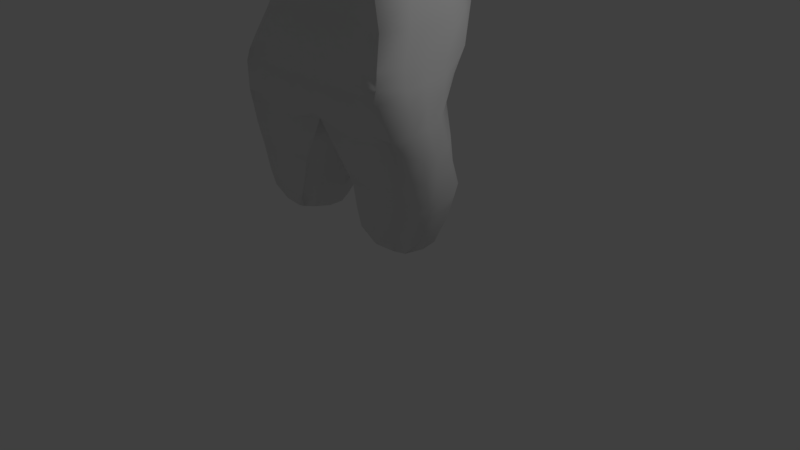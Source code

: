 # Source: tiger1.blend  (saved by Blender 2.79.0; exported with 4.5.12 LTS)
import bpy
from mathutils import Matrix  # noqa: F401  (used for matrix-valued properties, if any)

bpy.ops.wm.read_factory_settings(use_empty=True)
scene = bpy.context.scene
scene.name = 'Scene'

# ---- collections
col_collection_1 = bpy.data.collections.new('Collection 1'); scene.collection.children.link(col_collection_1)

# ---- world
world_world = bpy.data.worlds.new('World'); scene.world = world_world
world_world.color = (0.05088, 0.05088, 0.05088)
world_world.use_sun_shadow = False
world_world.sun_shadow_jitter_overblur = 0.0
world_world.cycles.sampling_method = 'MANUAL'

# ---- cameras
cam_camera = bpy.data.cameras.new('Camera')
cam_camera.clip_end = 100.0
cam_camera.lens = 35.0
cam_camera.sensor_width = 32.0
cam_camera.sensor_height = 18.0
cam_camera.ortho_scale = 7.314
cam_camera.dof.focus_distance = 0.0

# ---- lights
light_lamp = bpy.data.lights.new('Lamp', 'POINT')
light_lamp.transmission_factor = 0.0
light_lamp.cutoff_distance = 30.0
light_lamp.energy = 100.0
light_lamp.shadow_buffer_clip_start = 1.001
light_lamp.shadow_soft_size = 0.1
light_lamp.shadow_maximum_resolution = 0.006
light_lamp.use_absolute_resolution = True

# ---- meshes
me_sphere = bpy.data.meshes.new('Sphere')
me_sphere.from_pydata([(0.0, 0.1951, 0.9808), (0.0, 0.3827, 0.9239), (0.0, 0.5556, 0.8315), (0.0, 0.7071, 0.7071), (0.0, 0.8315, 0.5556), (0.0, 0.9239, 0.3827), (0.0, 0.9808, 0.1951), (0.0, 1.0, 7.55e-08), (0.0, 0.9808, -0.1951), (0.0, 0.5556, -0.8315), (0.03806, 0.1913, 0.9808), (0.07466, 0.3753, 0.9239), (0.1084, 0.5449, 0.8315), (0.1379, 0.6935, 0.7071), (0.1622, 0.8155, 0.5556), (0.1802, 0.9061, 0.3827), (0.1913, 0.9619, 0.1951), (0.1951, 0.9808, 7.55e-08), (0.1913, 0.9619, -0.1951), (0.1802, 0.9061, -0.3827), (0.1622, 0.8155, -0.5556), (0.1379, 0.6935, -0.7071), (0.1084, 0.5449, -0.8315), (0.07466, 0.3753, -0.9239), (0.03806, 0.1913, -0.9808), (0.07466, 0.1802, 0.9808), (0.1464, 0.3536, 0.9239), (0.2126, 0.5133, 0.8315), (0.2706, 0.6533, 0.7071), (0.3182, 0.7682, 0.5556), (0.3536, 0.8536, 0.3827), (0.3753, 0.9061, 0.1951), (0.3827, 0.9239, 7.55e-08), (0.3753, 0.9061, -0.1951), (0.3536, 0.8536, -0.3827), (0.3182, 0.7682, -0.5556), (0.2706, 0.6533, -0.7071), (0.2126, 0.5133, -0.8315), (0.1464, 0.3536, -0.9239), (0.07466, 0.1802, -0.9808), (0.1084, 0.1622, 0.9808), (0.2126, 0.3182, 0.9239), (0.3087, 0.4619, 0.8315), (0.3928, 0.5879, 0.7071), (0.4619, 0.6913, 0.5556), (0.5133, 0.7682, 0.3827), (0.5449, 0.8155, 0.1951), (0.5556, 0.8315, 7.55e-08), (0.5449, 0.8155, -0.1951), (0.5133, 0.7682, -0.3827), (0.4619, 0.6913, -0.5556), (0.3928, 0.5879, -0.7071), (0.3087, 0.4619, -0.8315), (0.2126, 0.3182, -0.9239), (0.1084, 0.1622, -0.9808), (0.1379, 0.1379, 0.9808), (0.2706, 0.2706, 0.9239), (0.3928, 0.3928, 0.8315), (0.5, 0.5, 0.7071), (0.5879, 0.5879, 0.5556), (0.6533, 0.6533, 0.3827), (0.6935, 0.6935, 0.1951), (0.7071, 0.7071, 7.55e-08), (0.6935, 0.6935, -0.1951), (0.6533, 0.6533, -0.3827), (0.5879, 0.5879, -0.5556), (0.5, 0.5, -0.7071), (0.3928, 0.3928, -0.8315), (0.2706, 0.2706, -0.9239), (0.1379, 0.1379, -0.9808), (0.1622, 0.1084, 0.9808), (0.3182, 0.2126, 0.9239), (0.4619, 0.3087, 0.8315), (0.5879, 0.3928, 0.7071), (0.6913, 0.4619, 0.5556), (0.7682, 0.5133, 0.3827), (0.8155, 0.5449, 0.1951), (0.8315, 0.5556, 7.55e-08), (0.8155, 0.5449, -0.1951), (0.7682, 0.5133, -0.3827), (0.6913, 0.4619, -0.5556), (0.5879, 0.3928, -0.7071), (0.4619, 0.3087, -0.8315), (0.3182, 0.2126, -0.9239), (0.1622, 0.1084, -0.9808), (0.1802, 0.07466, 0.9808), (0.3536, 0.1464, 0.9239), (0.5133, 0.2126, 0.8315), (0.6533, 0.2706, 0.7071), (0.7682, 0.3182, 0.5556), (0.8536, 0.3536, 0.3827), (0.9061, 0.3753, 0.1951), (0.9239, 0.3827, 7.55e-08), (0.9061, 0.3753, -0.1951), (0.8536, 0.3536, -0.3827), (0.7682, 0.3182, -0.5556), (0.6533, 0.2706, -0.7071), (0.5133, 0.2126, -0.8315), (0.3536, 0.1464, -0.9239), (0.1802, 0.07466, -0.9808), (0.1913, 0.03806, 0.9808), (0.3753, 0.07466, 0.9239), (0.5449, 0.1084, 0.8315), (0.6935, 0.1379, 0.7071), (0.8155, 0.1622, 0.5556), (0.9061, 0.1802, 0.3827), (0.9619, 0.1913, 0.1951), (0.9808, 0.1951, 7.55e-08), (0.9619, 0.1913, -0.1951), (0.9061, 0.1802, -0.3827), (0.8155, 0.1622, -0.5556), (0.6935, 0.1379, -0.7071), (0.5449, 0.1084, -0.8315), (0.3753, 0.07466, -0.9239), (0.1913, 0.03806, -0.9808), (0.1951, -3.266e-07, 0.9808), (0.3827, -3.192e-07, 0.9239), (0.5556, -3.117e-07, 0.8315), (0.7071, -3.192e-07, 0.7071), (0.8315, -3.341e-07, 0.5556), (0.9239, -2.745e-07, 0.3827), (0.9808, -3.937e-07, 0.1951), (1.0, -3.788e-07, 7.55e-08), (0.9808, -3.937e-07, -0.1951), (0.9239, -2.298e-07, -0.3827), (0.8315, -3.341e-07, -0.5556), (0.7071, -3.192e-07, -0.7071), (0.5556, -3.415e-07, -0.8315), (0.3827, -3.043e-07, -0.9239), (0.1951, -3.08e-07, -0.9808), (0.1913, -0.03806, 0.9808), (0.3753, -0.07466, 0.9239), (0.5449, -0.1084, 0.8315), (0.6935, -0.138, 0.7071), (0.8155, -0.1622, 0.5556), (0.9061, -0.1802, 0.3827), (0.9619, -0.1913, 0.1951), (0.9808, -0.1951, 7.55e-08), (0.9619, -0.1913, -0.1951), (0.9061, -0.1802, -0.3827), (0.8155, -0.1622, -0.5556), (0.6935, -0.138, -0.7071), (0.5449, -0.1084, -0.8315), (0.3753, -0.07466, -0.9239), (0.1913, -0.03806, -0.9808), (0.1802, -0.07466, 0.9808), (0.3536, -0.1464, 0.9239), (0.5133, -0.2126, 0.8315), (0.6533, -0.2706, 0.7071), (0.7682, -0.3182, 0.5556), (0.8536, -0.3536, 0.3827), (0.9061, -0.3753, 0.1951), (0.9239, -0.3827, 7.55e-08), (0.9061, -0.3753, -0.1951), (0.8536, -0.3536, -0.3827), (0.7682, -0.3182, -0.5556), (0.6533, -0.2706, -0.7071), (0.5133, -0.2126, -0.8315), (0.3536, -0.1464, -0.9239), (0.1802, -0.07466, -0.9808), (0.1622, -0.1084, 0.9808), (0.3182, -0.2126, 0.9239), (0.4619, -0.3087, 0.8315), (0.5879, -0.3928, 0.7071), (0.6913, -0.4619, 0.5556), (0.7682, -0.5133, 0.3827), (0.8155, -0.5449, 0.1951), (0.8315, -0.5556, 7.55e-08), (0.8155, -0.5449, -0.1951), (0.7682, -0.5133, -0.3827), (0.6913, -0.4619, -0.5556), (0.5879, -0.3928, -0.7071), (0.4619, -0.3087, -0.8315), (0.3182, -0.2126, -0.9239), (0.1622, -0.1084, -0.9808), (0.1379, -0.138, 0.9808), (0.2706, -0.2706, 0.9239), (0.3928, -0.3928, 0.8315), (0.5, -0.5, 0.7071), (0.5879, -0.5879, 0.5556), (0.6533, -0.6533, 0.3827), (0.6935, -0.6935, 0.1951), (0.7071, -0.7071, 7.55e-08), (0.6935, -0.6935, -0.1951), (0.6533, -0.6533, -0.3827), (0.5879, -0.5879, -0.5556), (0.5, -0.5, -0.7071), (0.3928, -0.3928, -0.8315), (0.2706, -0.2706, -0.9239), (0.1379, -0.138, -0.9808), (0.1084, -0.1622, 0.9808), (0.2126, -0.3182, 0.9239), (0.3087, -0.4619, 0.8315), (0.3928, -0.5879, 0.7071), (0.4619, -0.6913, 0.5556), (0.5133, -0.7682, 0.3827), (0.5449, -0.8155, 0.1951), (0.5556, -0.8315, 7.55e-08), (0.5449, -0.8155, -0.1951), (0.5133, -0.7682, -0.3827), (0.4619, -0.6913, -0.5556), (0.3928, -0.5879, -0.7071), (0.3087, -0.4619, -0.8315), (0.2126, -0.3182, -0.9239), (0.1084, -0.1622, -0.9808), (0.0, -3.258e-07, -1.0), (0.07466, -0.1802, 0.9808), (0.1464, -0.3536, 0.9239), (0.2126, -0.5133, 0.8315), (0.2706, -0.6533, 0.7071), (0.3182, -0.7682, 0.5556), (0.3536, -0.8536, 0.3827), (0.3753, -0.9061, 0.1951), (0.3827, -0.9239, 7.55e-08), (0.3753, -0.9061, -0.1951), (0.3536, -0.8536, -0.3827), (0.3182, -0.7682, -0.5556), (0.2706, -0.6533, -0.7071), (0.2126, -0.5133, -0.8315), (0.1464, -0.3536, -0.9239), (0.07466, -0.1802, -0.9808), (0.03806, -0.1913, 0.9808), (0.07466, -0.3753, 0.9239), (0.1084, -0.5449, 0.8315), (0.1379, -0.6935, 0.7071), (0.1622, -0.8155, 0.5556), (0.1802, -0.9061, 0.3827), (0.1913, -0.9619, 0.1951), (0.1951, -0.9808, 7.55e-08), (0.1913, -0.9619, -0.1951), (0.1802, -0.9061, -0.3827), (0.1622, -0.8155, -0.5556), (0.1379, -0.6935, -0.7071), (0.1084, -0.5449, -0.8315), (0.07466, -0.3753, -0.9239), (0.03806, -0.1913, -0.9808), (-7.212e-09, -0.1951, 0.9808), (4.122e-08, -0.3827, 0.9239), (2.632e-08, -0.5556, 0.8315), (-2.584e-08, -0.7071, 0.7071), (-8.544e-08, -0.8315, 0.5556), (6.357e-08, -0.9239, 0.3827), (-8.544e-08, -0.9808, 0.1951), (-1.003e-07, -1.0, 7.55e-08), (-8.544e-08, -0.9808, -0.1951), (6.357e-08, -0.9239, -0.3827), (-8.544e-08, -0.8315, -0.5556), (-2.584e-08, -0.7071, -0.7071), (-1.094e-08, -0.5556, -0.8315), (3.964e-09, -0.3827, -0.9239), (3.964e-09, -0.1951, -0.9808), (-0.03806, -0.1913, 0.9808), (-0.07466, -0.3753, 0.9239), (-0.1084, -0.5449, 0.8315), (-0.1379, -0.6935, 0.7071), (-0.1622, -0.8155, 0.5556), (-0.1802, -0.9061, 0.3827), (-0.1913, -0.9619, 0.1951), (-0.1951, -0.9808, 7.55e-08), (-0.1913, -0.9619, -0.1951), (-0.1802, -0.9061, -0.3827), (-0.1622, -0.8155, -0.5556), (-0.1379, -0.6935, -0.7071), (-0.1084, -0.5449, -0.8315), (-0.07466, -0.3753, -0.9239), (-0.03806, -0.1913, -0.9808), (-0.07466, -0.1802, 0.9808), (-0.1464, -0.3536, 0.9239), (-0.2126, -0.5133, 0.8315), (-0.2706, -0.6533, 0.7071), (-0.3182, -0.7682, 0.5556), (-0.3536, -0.8536, 0.3827), (-0.3753, -0.9061, 0.1951), (-0.3827, -0.9239, 7.55e-08), (-0.3753, -0.9061, -0.1951), (-0.3536, -0.8536, -0.3827), (-0.3182, -0.7682, -0.5556), (-0.2706, -0.6533, -0.7071), (-0.2126, -0.5133, -0.8315), (-0.1464, -0.3536, -0.9239), (-0.07466, -0.1802, -0.9808), (-0.1084, -0.1622, 0.9808), (-0.2126, -0.3182, 0.9239), (-0.3087, -0.4619, 0.8315), (-0.3928, -0.5879, 0.7071), (-0.4619, -0.6913, 0.5556), (-0.5133, -0.7682, 0.3827), (-0.5449, -0.8155, 0.1951), (-0.5556, -0.8315, 7.55e-08), (-0.5449, -0.8155, -0.1951), (-0.5133, -0.7682, -0.3827), (-0.4619, -0.6913, -0.5556), (-0.3928, -0.5879, -0.7071), (-0.3087, -0.4619, -0.8315), (-0.2126, -0.3182, -0.9239), (-0.1084, -0.1622, -0.9808), (-2.304e-07, -5.562e-07, 1.0), (-0.1379, -0.138, 0.9808), (-0.2706, -0.2706, 0.9239), (-0.3928, -0.3928, 0.8315), (-0.5, -0.5, 0.7071), (-0.5879, -0.5879, 0.5556), (-0.6533, -0.6533, 0.3827), (-0.6935, -0.6935, 0.1951), (-0.7071, -0.7071, 7.55e-08), (-0.6935, -0.6935, -0.1951), (-0.6533, -0.6533, -0.3827), (-0.5879, -0.5879, -0.5556), (-0.5, -0.5, -0.7071), (-0.3928, -0.3928, -0.8315), (-0.2706, -0.2706, -0.9239), (-0.1379, -0.1379, -0.9808), (-0.1622, -0.1084, 0.9808), (-0.3182, -0.2126, 0.9239), (-0.4619, -0.3087, 0.8315), (-0.5879, -0.3928, 0.7071), (-0.6913, -0.4619, 0.5556), (-0.7682, -0.5133, 0.3827), (-0.8155, -0.5449, 0.1951), (-0.8315, -0.5556, 7.55e-08), (-0.8155, -0.5449, -0.1951), (-0.7682, -0.5133, -0.3827), (-0.6913, -0.4619, -0.5556), (-0.5879, -0.3928, -0.7071), (-0.4619, -0.3087, -0.8315), (-0.3182, -0.2126, -0.9239), (-0.1622, -0.1084, -0.9808), (-0.1802, -0.07466, 0.9808), (-0.3536, -0.1464, 0.9239), (-0.5133, -0.2126, 0.8315), (-0.6533, -0.2706, 0.7071), (-0.7682, -0.3182, 0.5556), (-0.8536, -0.3536, 0.3827), (-0.9061, -0.3753, 0.1951), (-0.9239, -0.3827, 7.55e-08), (-0.9061, -0.3753, -0.1951), (-0.8536, -0.3536, -0.3827), (-0.7682, -0.3182, -0.5556), (-0.6533, -0.2706, -0.7071), (-0.5133, -0.2126, -0.8315), (-0.3536, -0.1464, -0.9239), (-0.1802, -0.07466, -0.9808), (-0.1913, -0.03806, 0.9808), (-0.3753, -0.07466, 0.9239), (-0.5449, -0.1084, 0.8315), (-0.6935, -0.1379, 0.7071), (-0.8155, -0.1622, 0.5556), (-0.9061, -0.1802, 0.3827), (-0.9619, -0.1913, 0.1951), (-0.9808, -0.1951, 7.55e-08), (-0.9619, -0.1913, -0.1951), (-0.9061, -0.1802, -0.3827), (-0.8155, -0.1622, -0.5556), (-0.6935, -0.1379, -0.7071), (-0.5449, -0.1084, -0.8315), (-0.3753, -0.07466, -0.9239), (-0.1913, -0.03806, -0.9808), (-0.1951, -3.117e-07, 0.9808), (-0.3827, -2.819e-07, 0.9239), (-0.5556, -2.819e-07, 0.8315), (-0.7071, -1.851e-07, 0.7071), (-0.8315, -1.404e-07, 0.5556), (-0.9239, -3.192e-07, 0.3827), (-0.9808, -9.567e-08, 0.1951), (-1.0, -1.404e-07, 7.55e-08), (-0.9808, -9.567e-08, -0.1951), (-0.9239, -3.192e-07, -0.3827), (-0.8315, -1.404e-07, -0.5556), (-0.7071, -1.851e-07, -0.7071), (-0.5556, -2.596e-07, -0.8315), (-0.3827, -2.521e-07, -0.9239), (-0.1951, -3.155e-07, -0.9808), (-0.1913, 0.03806, 0.9808), (-0.3753, 0.07466, 0.9239), (-0.5449, 0.1084, 0.8315), (-0.6935, 0.1379, 0.7071), (-0.8155, 0.1622, 0.5556), (-0.9061, 0.1802, 0.3827), (-0.9619, 0.1913, 0.1951), (-0.9808, 0.1951, 7.55e-08), (-0.9619, 0.1913, -0.1951), (-0.9061, 0.1802, -0.3827), (-0.8155, 0.1622, -0.5556), (-0.6935, 0.1379, -0.7071), (-0.5449, 0.1084, -0.8315), (-0.3753, 0.07466, -0.9239), (-0.1913, 0.03806, -0.9808), (-0.1802, 0.07466, 0.9808), (-0.3536, 0.1464, 0.9239), (-0.5133, 0.2126, 0.8315), (-0.6533, 0.2706, 0.7071), (-0.7682, 0.3182, 0.5556), (-0.8536, 0.3536, 0.3827), (-0.9061, 0.3753, 0.1951), (-0.9239, 0.3827, 7.55e-08), (-0.9061, 0.3753, -0.1951), (-0.8536, 0.3536, -0.3827), (-0.7682, 0.3182, -0.5556), (-0.6533, 0.2706, -0.7071), (-0.5133, 0.2126, -0.8315), (-0.3536, 0.1464, -0.9239), (-0.1802, 0.07466, -0.9808), (-0.1622, 0.1084, 0.9808), (-0.3182, 0.2126, 0.9239), (-0.4619, 0.3087, 0.8315), (-0.5879, 0.3928, 0.7071), (-0.6913, 0.4619, 0.5556), (-0.7682, 0.5133, 0.3827), (-0.8155, 0.5449, 0.1951), (-0.8315, 0.5556, 7.55e-08), (-0.8155, 0.5449, -0.1951), (-0.7682, 0.5133, -0.3827), (-0.6913, 0.4619, -0.5556), (-0.5879, 0.3928, -0.7071), (-0.4619, 0.3087, -0.8315), (-0.3182, 0.2126, -0.9239), (-0.1622, 0.1084, -0.9808), (-0.1379, 0.1379, 0.9808), (-0.2706, 0.2706, 0.9239), (-0.3928, 0.3928, 0.8315), (-0.5, 0.5, 0.7071), (-0.5879, 0.5879, 0.5556), (-0.6533, 0.6533, 0.3827), (-0.6935, 0.6935, 0.1951), (-0.7071, 0.7071, 7.55e-08), (-0.6935, 0.6935, -0.1951), (-0.6533, 0.6533, -0.3827), (-0.5879, 0.5879, -0.5556), (-0.5, 0.5, -0.7071), (-0.3928, 0.3928, -0.8315), (-0.2706, 0.2706, -0.9239), (-0.1379, 0.1379, -0.9808), (-0.1084, 0.1622, 0.9808), (-0.2126, 0.3182, 0.9239), (-0.3087, 0.4619, 0.8315), (-0.3928, 0.5879, 0.7071), (-0.4619, 0.6913, 0.5556), (-0.5133, 0.7682, 0.3827), (-0.5449, 0.8155, 0.1951), (-0.5556, 0.8315, 7.55e-08), (-0.5449, 0.8155, -0.1951), (-0.5133, 0.7682, -0.3827), (-0.4619, 0.6913, -0.5556), (-0.3928, 0.5879, -0.7071), (-0.3087, 0.4619, -0.8315), (-0.2126, 0.3182, -0.9239), (-0.1084, 0.1622, -0.9808), (-0.07466, 0.1802, 0.9808), (-0.1464, 0.3536, 0.9239), (-0.2126, 0.5133, 0.8315), (-0.2706, 0.6533, 0.7071), (-0.3182, 0.7682, 0.5556), (-0.3536, 0.8536, 0.3827), (-0.3753, 0.9061, 0.1951), (-0.3827, 0.9239, 7.55e-08), (-0.3753, 0.9061, -0.1951), (-0.3536, 0.8536, -0.3827), (-0.3182, 0.7682, -0.5556), (-0.2706, 0.6533, -0.7071), (-0.2126, 0.5133, -0.8315), (-0.1464, 0.3536, -0.9239), (-0.07466, 0.1802, -0.9808), (-0.03806, 0.1913, 0.9808), (-0.07466, 0.3753, 0.9239), (-0.1084, 0.5449, 0.8315), (-0.1379, 0.6935, 0.7071), (-0.1622, 0.8155, 0.5556), (-0.1802, 0.9061, 0.3827), (-0.1913, 0.9619, 0.1951), (-0.1951, 0.9808, 7.55e-08), (-0.1913, 0.9619, -0.1951), (-0.1802, 0.9061, -0.3827), (-0.1622, 0.8155, -0.5556), (-0.1379, 0.6935, -0.7071), (-0.1084, 0.5449, -0.8315), (-0.07466, 0.3753, -0.9239), (-0.03806, 0.1913, -0.9808), (6.357e-08, 0.9239, -0.3827), (2.722e-07, 0.8315, -0.5556), (1.53e-07, 0.7071, -0.7071), (7.847e-08, 0.3827, -0.9239), (1.514e-08, 0.1951, -0.9808)], [], [(480, 9, 22, 23), (6, 5, 15, 16), (481, 480, 23, 24), (7, 6, 16, 17), (0, 296, 10), (205, 481, 24), (8, 7, 17, 18), (1, 0, 10, 11), (477, 8, 18, 19), (2, 1, 11, 12), (478, 477, 19, 20), (3, 2, 12, 13), (479, 478, 20, 21), (4, 3, 13, 14), (9, 479, 21, 22), (5, 4, 14, 15), (22, 21, 36, 37), (15, 14, 29, 30), (23, 22, 37, 38), (16, 15, 30, 31), (24, 23, 38, 39), (17, 16, 31, 32), (10, 296, 25), (205, 24, 39), (18, 17, 32, 33), (11, 10, 25, 26), (19, 18, 33, 34), (12, 11, 26, 27), (20, 19, 34, 35), (13, 12, 27, 28), (21, 20, 35, 36), (14, 13, 28, 29), (26, 25, 40, 41), (34, 33, 48, 49), (27, 26, 41, 42), (35, 34, 49, 50), (28, 27, 42, 43), (36, 35, 50, 51), (29, 28, 43, 44), (37, 36, 51, 52), (30, 29, 44, 45), (38, 37, 52, 53), (31, 30, 45, 46), (39, 38, 53, 54), (32, 31, 46, 47), (25, 296, 40), (205, 39, 54), (33, 32, 47, 48), (45, 44, 59, 60), (53, 52, 67, 68), (46, 45, 60, 61), (54, 53, 68, 69), (47, 46, 61, 62), (40, 296, 55), (205, 54, 69), (48, 47, 62, 63), (41, 40, 55, 56), (49, 48, 63, 64), (42, 41, 56, 57), (50, 49, 64, 65), (43, 42, 57, 58), (51, 50, 65, 66), (44, 43, 58, 59), (52, 51, 66, 67), (64, 63, 78, 79), (57, 56, 71, 72), (65, 64, 79, 80), (58, 57, 72, 73), (66, 65, 80, 81), (59, 58, 73, 74), (67, 66, 81, 82), (60, 59, 74, 75), (68, 67, 82, 83), (61, 60, 75, 76), (69, 68, 83, 84), (62, 61, 76, 77), (55, 296, 70), (205, 69, 84), (63, 62, 77, 78), (56, 55, 70, 71), (83, 82, 97, 98), (76, 75, 90, 91), (84, 83, 98, 99), (77, 76, 91, 92), (70, 296, 85), (205, 84, 99), (78, 77, 92, 93), (71, 70, 85, 86), (79, 78, 93, 94), (72, 71, 86, 87), (80, 79, 94, 95), (73, 72, 87, 88), (81, 80, 95, 96), (74, 73, 88, 89), (82, 81, 96, 97), (75, 74, 89, 90), (87, 86, 101, 102), (95, 94, 109, 110), (88, 87, 102, 103), (96, 95, 110, 111), (89, 88, 103, 104), (97, 96, 111, 112), (90, 89, 104, 105), (98, 97, 112, 113), (91, 90, 105, 106), (99, 98, 113, 114), (92, 91, 106, 107), (85, 296, 100), (205, 99, 114), (93, 92, 107, 108), (86, 85, 100, 101), (94, 93, 108, 109), (106, 105, 120, 121), (114, 113, 128, 129), (107, 106, 121, 122), (100, 296, 115), (205, 114, 129), (108, 107, 122, 123), (101, 100, 115, 116), (109, 108, 123, 124), (102, 101, 116, 117), (110, 109, 124, 125), (103, 102, 117, 118), (111, 110, 125, 126), (104, 103, 118, 119), (112, 111, 126, 127), (105, 104, 119, 120), (113, 112, 127, 128), (125, 124, 139, 140), (118, 117, 132, 133), (126, 125, 140, 141), (119, 118, 133, 134), (127, 126, 141, 142), (120, 119, 134, 135), (128, 127, 142, 143), (121, 120, 135, 136), (129, 128, 143, 144), (122, 121, 136, 137), (115, 296, 130), (205, 129, 144), (123, 122, 137, 138), (116, 115, 130, 131), (124, 123, 138, 139), (117, 116, 131, 132), (144, 143, 158, 159), (137, 136, 151, 152), (130, 296, 145), (205, 144, 159), (138, 137, 152, 153), (131, 130, 145, 146), (139, 138, 153, 154), (132, 131, 146, 147), (140, 139, 154, 155), (133, 132, 147, 148), (141, 140, 155, 156), (134, 133, 148, 149), (142, 141, 156, 157), (135, 134, 149, 150), (143, 142, 157, 158), (136, 135, 150, 151), (156, 155, 170, 171), (149, 148, 163, 164), (157, 156, 171, 172), (150, 149, 164, 165), (158, 157, 172, 173), (151, 150, 165, 166), (159, 158, 173, 174), (152, 151, 166, 167), (145, 296, 160), (205, 159, 174), (153, 152, 167, 168), (146, 145, 160, 161), (154, 153, 168, 169), (147, 146, 161, 162), (155, 154, 169, 170), (148, 147, 162, 163), (160, 296, 175), (205, 174, 189), (168, 167, 182, 183), (161, 160, 175, 176), (169, 168, 183, 184), (162, 161, 176, 177), (170, 169, 184, 185), (163, 162, 177, 178), (171, 170, 185, 186), (164, 163, 178, 179), (172, 171, 186, 187), (165, 164, 179, 180), (173, 172, 187, 188), (166, 165, 180, 181), (174, 173, 188, 189), (167, 166, 181, 182), (179, 178, 193, 194), (187, 186, 201, 202), (180, 179, 194, 195), (188, 187, 202, 203), (181, 180, 195, 196), (189, 188, 203, 204), (182, 181, 196, 197), (175, 296, 190), (205, 189, 204), (183, 182, 197, 198), (176, 175, 190, 191), (184, 183, 198, 199), (177, 176, 191, 192), (185, 184, 199, 200), (178, 177, 192, 193), (186, 185, 200, 201), (198, 197, 213, 214), (191, 190, 206, 207), (199, 198, 214, 215), (192, 191, 207, 208), (200, 199, 215, 216), (193, 192, 208, 209), (201, 200, 216, 217), (194, 193, 209, 210), (202, 201, 217, 218), (195, 194, 210, 211), (203, 202, 218, 219), (196, 195, 211, 212), (204, 203, 219, 220), (197, 196, 212, 213), (190, 296, 206), (205, 204, 220), (218, 217, 232, 233), (211, 210, 225, 226), (219, 218, 233, 234), (212, 211, 226, 227), (220, 219, 234, 235), (213, 212, 227, 228), (206, 296, 221), (205, 220, 235), (214, 213, 228, 229), (207, 206, 221, 222), (215, 214, 229, 230), (208, 207, 222, 223), (216, 215, 230, 231), (209, 208, 223, 224), (217, 216, 231, 232), (210, 209, 224, 225), (222, 221, 236, 237), (230, 229, 244, 245), (223, 222, 237, 238), (231, 230, 245, 246), (224, 223, 238, 239), (232, 231, 246, 247), (225, 224, 239, 240), (233, 232, 247, 248), (226, 225, 240, 241), (234, 233, 248, 249), (227, 226, 241, 242), (235, 234, 249, 250), (228, 227, 242, 243), (221, 296, 236), (205, 235, 250), (229, 228, 243, 244), (241, 240, 255, 256), (249, 248, 263, 264), (242, 241, 256, 257), (250, 249, 264, 265), (243, 242, 257, 258), (236, 296, 251), (205, 250, 265), (244, 243, 258, 259), (237, 236, 251, 252), (245, 244, 259, 260), (238, 237, 252, 253), (246, 245, 260, 261), (239, 238, 253, 254), (247, 246, 261, 262), (240, 239, 254, 255), (248, 247, 262, 263), (260, 259, 274, 275), (253, 252, 267, 268), (261, 260, 275, 276), (254, 253, 268, 269), (262, 261, 276, 277), (255, 254, 269, 270), (263, 262, 277, 278), (256, 255, 270, 271), (264, 263, 278, 279), (257, 256, 271, 272), (265, 264, 279, 280), (258, 257, 272, 273), (251, 296, 266), (205, 265, 280), (259, 258, 273, 274), (252, 251, 266, 267), (279, 278, 293, 294), (272, 271, 286, 287), (280, 279, 294, 295), (273, 272, 287, 288), (266, 296, 281), (205, 280, 295), (274, 273, 288, 289), (267, 266, 281, 282), (275, 274, 289, 290), (268, 267, 282, 283), (276, 275, 290, 291), (269, 268, 283, 284), (277, 276, 291, 292), (270, 269, 284, 285), (278, 277, 292, 293), (271, 270, 285, 286), (291, 290, 306, 307), (284, 283, 299, 300), (292, 291, 307, 308), (285, 284, 300, 301), (293, 292, 308, 309), (286, 285, 301, 302), (294, 293, 309, 310), (287, 286, 302, 303), (295, 294, 310, 311), (288, 287, 303, 304), (281, 296, 297), (205, 295, 311), (289, 288, 304, 305), (282, 281, 297, 298), (290, 289, 305, 306), (283, 282, 298, 299), (311, 310, 325, 326), (304, 303, 318, 319), (297, 296, 312), (205, 311, 326), (305, 304, 319, 320), (298, 297, 312, 313), (306, 305, 320, 321), (299, 298, 313, 314), (307, 306, 321, 322), (300, 299, 314, 315), (308, 307, 322, 323), (301, 300, 315, 316), (309, 308, 323, 324), (302, 301, 316, 317), (310, 309, 324, 325), (303, 302, 317, 318), (315, 314, 329, 330), (323, 322, 337, 338), (316, 315, 330, 331), (324, 323, 338, 339), (317, 316, 331, 332), (325, 324, 339, 340), (318, 317, 332, 333), (326, 325, 340, 341), (319, 318, 333, 334), (312, 296, 327), (205, 326, 341), (320, 319, 334, 335), (313, 312, 327, 328), (321, 320, 335, 336), (314, 313, 328, 329), (322, 321, 336, 337), (334, 333, 348, 349), (327, 296, 342), (205, 341, 356), (335, 334, 349, 350), (328, 327, 342, 343), (336, 335, 350, 351), (329, 328, 343, 344), (337, 336, 351, 352), (330, 329, 344, 345), (338, 337, 352, 353), (331, 330, 345, 346), (339, 338, 353, 354), (332, 331, 346, 347), (340, 339, 354, 355), (333, 332, 347, 348), (341, 340, 355, 356), (353, 352, 367, 368), (346, 345, 360, 361), (354, 353, 368, 369), (347, 346, 361, 362), (355, 354, 369, 370), (348, 347, 362, 363), (356, 355, 370, 371), (349, 348, 363, 364), (342, 296, 357), (205, 356, 371), (350, 349, 364, 365), (343, 342, 357, 358), (351, 350, 365, 366), (344, 343, 358, 359), (352, 351, 366, 367), (345, 344, 359, 360), (357, 296, 372), (205, 371, 386), (365, 364, 379, 380), (358, 357, 372, 373), (366, 365, 380, 381), (359, 358, 373, 374), (367, 366, 381, 382), (360, 359, 374, 375), (368, 367, 382, 383), (361, 360, 375, 376), (369, 368, 383, 384), (362, 361, 376, 377), (370, 369, 384, 385), (363, 362, 377, 378), (371, 370, 385, 386), (364, 363, 378, 379), (376, 375, 390, 391), (384, 383, 398, 399), (377, 376, 391, 392), (385, 384, 399, 400), (378, 377, 392, 393), (386, 385, 400, 401), (379, 378, 393, 394), (372, 296, 387), (205, 386, 401), (380, 379, 394, 395), (373, 372, 387, 388), (381, 380, 395, 396), (374, 373, 388, 389), (382, 381, 396, 397), (375, 374, 389, 390), (383, 382, 397, 398), (395, 394, 409, 410), (388, 387, 402, 403), (396, 395, 410, 411), (389, 388, 403, 404), (397, 396, 411, 412), (390, 389, 404, 405), (398, 397, 412, 413), (391, 390, 405, 406), (399, 398, 413, 414), (392, 391, 406, 407), (400, 399, 414, 415), (393, 392, 407, 408), (401, 400, 415, 416), (394, 393, 408, 409), (387, 296, 402), (205, 401, 416), (414, 413, 428, 429), (407, 406, 421, 422), (415, 414, 429, 430), (408, 407, 422, 423), (416, 415, 430, 431), (409, 408, 423, 424), (402, 296, 417), (205, 416, 431), (410, 409, 424, 425), (403, 402, 417, 418), (411, 410, 425, 426), (404, 403, 418, 419), (412, 411, 426, 427), (405, 404, 419, 420), (413, 412, 427, 428), (406, 405, 420, 421), (426, 425, 440, 441), (419, 418, 433, 434), (427, 426, 441, 442), (420, 419, 434, 435), (428, 427, 442, 443), (421, 420, 435, 436), (429, 428, 443, 444), (422, 421, 436, 437), (430, 429, 444, 445), (423, 422, 437, 438), (431, 430, 445, 446), (424, 423, 438, 439), (417, 296, 432), (205, 431, 446), (425, 424, 439, 440), (418, 417, 432, 433), (445, 444, 459, 460), (438, 437, 452, 453), (446, 445, 460, 461), (439, 438, 453, 454), (432, 296, 447), (205, 446, 461), (440, 439, 454, 455), (433, 432, 447, 448), (441, 440, 455, 456), (434, 433, 448, 449), (442, 441, 456, 457), (435, 434, 449, 450), (443, 442, 457, 458), (436, 435, 450, 451), (444, 443, 458, 459), (437, 436, 451, 452), (449, 448, 463, 464), (457, 456, 471, 472), (450, 449, 464, 465), (458, 457, 472, 473), (451, 450, 465, 466), (459, 458, 473, 474), (452, 451, 466, 467), (460, 459, 474, 475), (453, 452, 467, 468), (461, 460, 475, 476), (454, 453, 468, 469), (447, 296, 462), (205, 461, 476), (455, 454, 469, 470), (448, 447, 462, 463), (456, 455, 470, 471), (468, 467, 5, 6), (476, 475, 480, 481), (469, 468, 6, 7), (462, 296, 0), (205, 476, 481), (470, 469, 7, 8), (463, 462, 0, 1), (471, 470, 8, 477), (464, 463, 1, 2), (472, 471, 477, 478), (465, 464, 2, 3), (473, 472, 478, 479), (466, 465, 3, 4), (474, 473, 479, 9), (467, 466, 4, 5), (475, 474, 9, 480)])
me_sphere.polygons.foreach_set('use_smooth', [True] * 512)
me_sphere.use_remesh_preserve_volume = False
me_sphere.use_remesh_preserve_attributes = False
me_sphere.use_mirror_vertex_groups = False
me_sphere.update()
me_plane = bpy.data.meshes.new('Plane')
me_plane.from_pydata([(1.796, 2.551, 15.47), (1.0, -0.8379, 15.78), (1.945, -0.6258, 14.58), (0.0, -0.9995, 16.52), (2.845, 2.774, 14.2), (2.889, -0.2907, 13.07), (1.005, -0.08501, 16.16), (1.954, 0.2024, 14.9), (1.974, 0.8994, 15.28), (0.0, -0.2788, 16.89), (2.898, 0.4483, 13.45), (2.919, 1.28, 13.64), (3.628, 3.49, 11.36), (3.587, 0.401, 10.1), (3.72, 1.337, 10.29), (3.754, 2.242, 10.48), (4.265, 3.93, 10.73), (4.511, 1.051, 8.838), (4.644, 1.771, 8.838), (4.664, 2.749, 9.47), (4.906, 3.945, 8.207), (4.779, 1.129, 6.944), (5.239, 2.614, 6.944), (5.321, 3.397, 6.313), (3.357, 3.82, 13.1), (3.277, 3.837, 13.0), (4.525, 4.588, 9.343), (4.062, 1.048, 8.838), (4.337, -0.684, 8.207), (4.062, 1.048, 8.838), (3.582, 0.1861, 10.1), (3.762, -1.204, 9.659), (2.932, -0.6807, 12.56), (3.111, -1.441, 11.87), (1.923, -1.106, 14.14), (2.021, -1.925, 13.89), (0.9647, -1.429, 15.4), (0.9942, -2.282, 15.15), (0.0, -2.585, 16.01), (0.0, -1.635, 16.26), (4.283, -1.205, 7.955), (3.705, -2.607, 9.47), (3.052, -2.8, 11.36), (1.959, -3.237, 13.26), (0.9326, -3.54, 14.84), (0.0, -3.744, 15.57), (2.22, -2.974, 7.498), (3.474, -3.924, 9.28), (2.86, -4.104, 10.92), (1.896, -4.551, 12.56), (0.9121, -4.836, 13.89), (0.0, -4.77, 15.19), (3.224, -4.618, 9.217), (2.675, -4.957, 10.73), (1.81, -5.222, 11.81), (0.8551, -5.507, 13.38), (0.0, -5.784, 14.49), (2.811, -4.969, 8.838), (2.387, -5.815, 10.42), (1.725, -6.087, 11.36), (0.8123, -6.302, 12.56), (0.0, -6.434, 13.36), (5.367, 4.446, 7.576), (6.47, 3.683, 6.313), (4.918, 4.696, 7.576), (5.32, 5.466, 6.313), (5.915, 4.852, 5.682), (1.803, 8.417, 5.682), (0.0, 8.259, 7.588), (1.015, 0.5531, 16.41), (0.0, 1.683, 17.08), (0.0, 0.3985, 17.08), (1.869, 8.736, 5.492), (-0.003853, 8.691, 7.253), (1.367, 8.975, 5.051), (-0.00862, 8.966, 6.957), (0.7362, 9.204, 4.419), (-0.00129, 9.186, 6.326), (0.8798, 8.421, 6.944), (0.8396, 8.798, 6.818), (0.5627, 9.016, 6.313), (0.0, 9.224, 5.492), (1.803, 8.417, 5.682), (0.0, 8.259, 7.588), (0.8798, 8.421, 6.944), (1.803, 7.769, 6.187), (0.0, 7.611, 7.841), (0.8798, 7.719, 6.944), (1.677, 7.067, 6.629), (0.0, 6.909, 8.03), (0.8798, 6.8, 6.944), (0.0, 6.26, 8.093), (0.8167, 6.26, 6.944), (1.803, 8.417, 5.682), (1.803, 7.715, 5.682), (1.803, 7.715, 5.682), (1.93, 6.743, 5.682), (1.803, 8.417, 5.682), (1.803, 7.715, 5.682), (3.066, 7.715, 5.682), (3.066, 6.797, 6.25), (3.066, 7.715, 5.745), (3.066, 7.715, 5.682), (4.328, 6.149, 5.808), (1.93, 5.392, 6.187), (3.066, 5.824, 5.682), (4.12, 5.52, -0.3157), (3.066, 5.824, 5.682), (0.0, 5.72, 8.093), (0.8167, 5.612, 7.197), (0.8167, 5.18, 6.944), (0.0, 5.18, 8.093), (1.89, 5.18, 6.944), (3.277, 3.837, 13.0), (1.89, 5.18, 6.944), (1.89, 5.18, 6.944), (3.277, 3.816, 13.22), (1.89, 5.18, 6.944), (3.277, 3.816, 13.22), (1.89, 5.18, 6.944), (3.277, 3.816, 13.22), (1.89, 5.18, 6.944), (3.277, 3.816, 13.22), (1.89, 5.18, 6.944), (3.277, 3.816, 13.22), (1.89, 5.18, 6.944), (3.277, 3.816, 13.22), (1.89, 5.18, 6.944), (0.8167, 5.18, 6.944), (0.0, 5.18, 8.093), (1.89, 5.18, 6.944), (2.646, 4.156, 13.6), (1.259, 5.18, 6.944), (2.014, 4.286, 13.6), (0.6273, 5.18, 6.944), (1.383, 4.377, 13.64), (0.0, 5.18, 6.944), (1.383, 4.377, 13.64), (0.0, 5.18, 6.944), (0.0, 4.392, 13.64), (0.0, 5.165, 6.944), (1.342, 8.419, 6.313), (1.354, 8.767, 6.155), (0.965, 8.995, 5.682), (0.0, 9.214, 4.956), (1.342, 8.419, 6.313), (1.342, 7.717, 6.313), (1.31, 7.042, 6.313), (1.353, 5.558, 7.071), (1.353, 5.18, 6.944), (1.353, 5.18, 6.944), (5.32, 5.466, 4.419), (6.262, 4.906, 3.993), (1.869, 8.736, 3.598), (1.367, 8.975, 3.157), (0.7362, 9.204, 2.525), (3.066, 8.147, 3.788), (4.328, 6.149, 3.725), (0.0, 9.214, 3.062), (5.32, 5.466, 2.525), (6.231, 4.852, 2.273), (1.869, 8.736, 1.705), (1.367, 8.975, 1.263), (0.7362, 9.204, 1.263), (3.066, 8.093, 1.957), (4.328, 6.257, 2.21), (0.0, 9.214, 1.168), (5.915, 4.906, 1.578), (1.869, 8.466, 0.1894), (1.367, 8.813, 0.06313), (0.7362, 8.934, -0.06313), (3.066, 7.337, 0.2525), (4.139, 6.365, 0.5682), (0.0, 8.998, -0.1578), (1.269, -5.296, 8.38), (7.416, 4.169, 6.629), (7.177, 5.122, 5.682), (7.398, 5.23, 4.309), (8.3, 4.493, 6.629), (8.251, 5.338, 5.492), (9.184, 4.223, 6.439), (9.513, 5.338, 5.051), (11.02, 3.222, 5.114), (10.61, 3.931, 4.23), (10.41, 4.364, 4.356), (9.887, 3.929, 6.313), (10.26, 2.79, 5.997), (9.571, 3.173, 4.23), (8.366, 2.358, 7.008), (8.056, 2.524, 5.682), (6.983, 2.91, 7.008), (6.725, 3.269, 5.682), (5.72, 3.4, 6.313), (5.273, 3.539, 5.682), (6.47, 3.683, 6.313), (7.416, 4.223, 6.313), (8.3, 4.547, 6.313), (9.184, 4.277, 6.313), (6.685, 3.439, 5.997), (7.621, 3.799, 6.313), (8.282, 4.164, 5.934), (9.071, 3.937, 5.934), (9.571, 3.605, 5.366), (8.056, 3.227, 4.924), (6.725, 3.809, 5.682), (11.02, 2.466, 5.619), (10.61, 1.878, 5.114), (9.609, 1.386, 5.642), (9.488, 1.824, 3.701), (7.084, 1.386, 6.905), (7.594, 1.716, 5.217), (6.262, 4.906, 3.993), (6.262, 4.906, 2.289), (8.752, 5.364, 4.093), (8.217, 4.588, 2.777), (10.6, 3.937, 4.017), (8.223, 4.474, 1.916), (9.488, 1.716, 3.954), (7.594, 1.716, 5.217), (9.488, 1.716, 3.954), (7.594, 1.716, 5.217), (8.857, 1.986, 2.881), (6.963, 1.608, 4.775), (4.283, -1.151, 7.008), (4.969, 0.5584, 5.745), (4.283, -1.043, 5.808), (5.039, 1.719, 6.629), (4.914, -0.6108, 4.482), (5.471, 1.758, 2.588), (4.969, -0.1438, 3.157), (4.283, 0.09143, 1.073), (5.471, 2.946, 1.578), (4.969, 0.9905, 1.452), (0.0, -6.164, 10.52), (5.486, 4.862, 0.6944), (5.915, 4.906, 1.578), (4.842, 4.69, 2.831e-07), (2.467, 6.362, -1.799), (3.508, 6.527, -0.6944), (2.5, 7.386, -0.947), (0.0, 8.35, -1.042), (4.12, 4.332, -1.073), (3.508, 5.608, -1.389), (1.368, 8.07, -1.073), (1.999, 7.678, -0.947), (4.12, 3.143, -1.389), (3.508, 4.852, -1.894), (2.435, 5.554, -2.146), (0.736, 6.436, -2.399), (0.0, 7.008, -2.146), (1.238, 5.981, -2.336), (4.12, 2.225, -1.326), (3.508, 3.61, -2.273), (2.435, 4.69, -2.525), (1.755, -5.707, 9.343), (0.736, 5.356, -2.904), (0.0, 5.495, -2.967), (1.238, 5.117, -2.841), (3.681, 0.553, -0.5909), (3.508, 1.827, -1.957), (2.435, 3.016, -2.778), (0.0, -6.434, 12.1), (0.736, 4.113, -3.22), (0.0, 3.496, -3.283), (1.238, 3.55, -3.157), (4.12, 4.169, -1.263), (0.181, -6.302, 11.3), (3.508, 4.987, -1.799), (1.094, -6.033, 9.912), (1.787, 2.444, -2.864), (2.179, -5.185, 8.523), (2.64, 1.574, -2.286), (0.0, -5.444, 8.421), (0.3018, -5.408, 8.403), (2.22, -4.378, 8.129), (1.269, -4.0, 7.749), (0.0, -4.471, 7.789), (0.3018, -4.436, 7.835), (1.895, -2.308, 7.503), (0.0, -2.843, 7.451), (0.9302, -2.831, 7.196), (2.935, -2.173, 7.08), (1.895, -1.498, 6.682), (0.0, -1.763, 6.82), (0.9302, -1.102, 6.439), (1.618, 7.073, -1.768), (1.052, 7.442, -1.61), (0.0, 7.787, -1.531), (0.0, 1.255, -2.232), (0.6807, 3.526, -3.213), (0.9831, 1.339, -2.293), (1.452, 1.331, -2.033), (2.64, -0.3167, 0.113), (0.0, -0.3653, -0.4016), (0.9831, -0.3891, -0.3356), (1.452, -0.6609, 0.1328), (3.271, -1.505, 1.123), (0.0, -1.284, 0.4823), (1.614, -1.361, 0.4851), (2.083, -1.364, 0.5011), (4.283, -1.745, 4.23), (4.337, -1.224, 2.525), (0.0, -3.336, 1.114), (2.246, -3.252, 1.231), (3.902, -3.126, 1.881), (2.714, -2.985, 1.385), (3.651, -3.204, 3.725), (1.562, -2.939, 4.671), (1.562, -2.939, 4.671), (0.0, -1.763, 6.82), (0.0, -1.763, 6.82), (1.562, -2.939, 4.671), (1.562, -2.939, 4.671), (0.0, -1.763, 6.82), (0.0, -1.763, 6.82), (1.562, -2.939, 4.671), (1.562, -2.939, 4.671), (0.0, -1.763, 6.82), (3.208, -4.8, 1.881), (3.336, -4.878, 3.725), (1.562, -4.721, 4.545), (0.0, -5.119, 1.177), (1.614, -4.927, 1.294), (2.892, -6.097, 1.944), (2.894, -6.229, 3.725), (1.562, -5.802, 5.618), (0.0, -5.983, 0.7348), (1.614, -6.007, 0.7256), (3.062, -7.426, 1.58), (3.292, -7.518, 4.43), (1.211, -7.354, 7.459), (0.0, -7.644, 0.088), (1.295, -7.575, 0.1364), (4.767, -9.587, 1.58), (4.997, -9.733, 4.43), (1.842, -9.407, 9.1), (0.0, -9.859, -0.6064), (1.927, -9.844, -0.3687), (5.838, -13.9, 1.47), (5.817, -13.3, 4.998), (2.474, -12.65, 9.732), (0.0, -15.21, -0.911), (3.099, -15.19, -0.7208), (2.439, -1.392, 5.445), (2.502, -3.058, 4.245), (2.716, -7.428, 6.096), (2.502, -4.768, 4.176), (2.502, -5.848, 4.766), (3.347, -9.529, 6.999), (3.978, -12.77, 7.63), (5.712, -17.25, 0.8385), (5.817, -16.38, 5.061), (3.736, -15.89, 9.732), (0.0, -17.37, -0.911), (3.478, -17.14, -0.7208), (4.61, -16.01, 7.63), (5.607, -19.63, -0.1432), (5.728, -19.13, 3.704), (4.367, -18.05, 8.469), (0.0, -19.75, -2.128), (3.488, -19.97, -1.735), (5.613, -18.37, 6.332), (4.833, -22.45, -1.101), (5.101, -22.08, 2.192), (5.158, -20.53, 6.908), (0.0, -22.4, -3.846), (2.981, -22.44, -3.238), (5.19, -21.34, 4.548), (4.201, -23.56, -3.181), (5.003, -23.39, 0.07601), (4.572, -23.34, 4.328), (0.0, -23.78, -5.431), (2.652, -23.81, -4.736), (4.903, -23.56, 2.141), (4.621, -25.96, -5.204), (4.892, -26.05, -2.106), (4.599, -25.87, 3.529), (0.0, -25.57, -7.839), (2.952, -25.7, -7.184), (4.839, -25.93, 1.007), (4.741, -25.36, 1.049), (4.635, -24.82, 1.423), (4.71, -24.37, 1.829), (4.533, -24.01, 3.868), (4.435, -24.58, 3.353), (4.281, -25.27, 3.342), (4.586, -25.36, -4.359), (4.148, -24.77, -4.277), (4.158, -24.46, -3.688), (4.818, -24.55, -0.514), (4.748, -24.95, -1.091), (4.774, -25.26, -1.709), (2.837, -25.1, -6.694), (2.489, -24.61, -6.166), (2.59, -24.27, -5.429), (0.0, -24.92, -7.3), (0.0, -24.65, -6.795), (0.0, -24.38, -6.144), (4.802, -27.08, -5.293), (5.894, -27.47, -2.222), (5.245, -27.23, 3.734), (0.0, -26.73, -8.077), (3.139, -26.64, -7.199), (5.804, -27.37, 1.044), (5.33, -28.44, -5.293), (6.637, -29.02, -1.88), (5.975, -28.96, 4.046), (0.0, -28.29, -7.923), (3.319, -27.92, -7.058), (6.488, -29.03, 1.695), (5.581, -30.09, -4.683), (7.34, -30.84, -0.7928), (6.683, -30.86, 4.924), (0.0, -30.04, -7.101), (3.474, -29.91, -6.644), (7.297, -30.72, 3.045), (4.941, -0.3773, 3.819), (4.626, -0.2423, 5.777), (4.31, -1.485, 3.378), (3.777, -3.165, 2.803), (3.524, -4.731, 2.803), (3.24, -7.499, 3.005), (2.956, -6.109, 2.834), (5.071, -9.768, 3.005), (5.733, -13.92, 2.95), (5.796, -16.68, 2.95), (5.7, -19.26, 1.762), (4.948, -22.33, 0.6272), (4.728, -23.35, -1.487), (4.844, -26.02, -3.585), (4.602, -24.64, -2.102), (4.442, -24.73, -2.792), (4.57, -25.25, -3.058), (5.474, -27.11, -3.763), (6.356, -28.67, -3.547), (7.225, -30.47, -2.742), (-0.005322, 9.065, 6.673), (1.083, 9.078, 4.766), (0.3095, 9.11, 5.944), (0.5307, 9.094, 5.355), (1.083, 9.078, 2.872), (1.083, 9.078, 1.263), (1.083, 8.867, 0.006314), (1.715, 7.855, -1.004), (1.012, 6.186, -2.364), (1.012, 5.224, -2.869), (1.012, 3.804, -3.185), (1.363, 7.239, -1.697), (0.3744, 3.513, -3.245), (0.5407, 1.302, -2.266), (0.5407, -0.3784, -0.3653), (0.8879, -1.326, 0.4839), (1.235, -3.29, 1.178), (0.8879, -5.013, 1.241), (0.7125, -7.606, 0.1146), (0.8879, -5.996, 0.7297), (1.06, -9.851, -0.4757), (1.705, -15.2, -0.8063), (1.755, -17.41, -0.8063), (1.737, -19.65, -1.976), (1.675, -22.43, -3.603), (1.9, -23.84, -5.013), (1.721, -25.62, -7.452), (1.738, -24.31, -5.731), (1.366, -24.68, -6.478), (1.76, -25.0, -6.948), (1.647, -26.63, -7.678), (1.42, -28.13, -7.629), (1.669, -29.88, -6.859), (5.597, -31.71, -3.524), (8.424, -32.65, 0.4646), (7.323, -32.56, 5.387), (0.0, -31.73, -5.845), (3.351, -31.57, -5.409), (8.506, -32.91, 3.686), (7.453, -31.86, -1.53), (1.875, -31.72, -5.605), (5.913, -33.44, -2.261), (8.803, -33.89, 1.096), (7.954, -34.67, 4.945), (0.0, -33.35, -4.583), (3.793, -33.3, -4.146), (8.948, -34.31, 3.686), (7.831, -33.64, -0.2671), (2.19, -33.4, -4.342), (6.428, -35.09, -1.398), (9.501, -35.55, 0.9952), (8.193, -35.59, 4.605), (0.0, -34.35, -2.791), (4.803, -35.1, -2.529), (9.55, -35.69, 3.307), (8.501, -35.24, -0.2014), (2.604, -35.29, -2.647), (7.123, -36.6, -1.398), (9.564, -36.96, 0.9952), (8.199, -37.18, 4.277), (0.0, -35.43, -2.791), (5.119, -36.56, -2.529), (9.55, -37.31, 3.307), (8.754, -36.75, -0.2014), (3.046, -36.64, -2.647), (5.744, -12.34, 1.209), (5.502, -11.3, 4.746), (2.158, -11.03, 9.416), (2.513, -12.52, -0.5447), (0.0, -12.53, -0.7587), (3.663, -11.15, 7.314), (5.655, -11.82, 2.978), (1.382, -12.52, -0.641), (7.123, -38.22, -2.029), (9.564, -38.58, 0.3639), (8.196, -38.82, 3.81), (5.119, -38.23, -2.276), (9.55, -38.93, 2.676), (8.754, -38.37, -0.8327), (3.046, -38.31, -2.647), (6.492, -39.84, -2.029), (8.933, -40.2, 0.3639), (7.565, -40.44, 3.81), (4.487, -39.74, -2.465), (8.919, -40.55, 2.676), (8.123, -39.99, -0.8327), (2.415, -39.83, -2.773), (6.492, -40.87, -2.029), (8.301, -41.28, 0.3639), (6.922, -41.52, 3.81), (4.677, -40.82, -2.781), (8.288, -41.63, 2.676), (7.491, -41.07, -0.8327), (3.235, -40.85, -3.025), (5.86, -42.0, -1.398), (7.67, -42.36, 0.3639), (6.302, -42.6, 3.178), (4.74, -41.96, -1.519), (7.025, -42.71, 2.676), (6.86, -42.15, -0.8327), (3.993, -42.04, -1.321), (0.0, -7.354, 7.459), (0.0, -9.407, 9.1), (0.0, -12.65, 9.732), (0.0, -15.35, 9.732), (0.0, -18.05, 8.469), (0.0, -20.15, 6.908), (0.0, -11.03, 9.416), (4.599, -25.87, 3.529), (5.245, -27.23, 3.734), (5.975, -28.96, 4.046), (6.683, -30.86, 4.924), (4.622, -42.6, 3.318), (4.205, -42.6, 3.178), (5.245, -27.23, 3.734), (5.975, -28.96, 4.046), (6.683, -30.86, 4.924), (6.302, -42.6, 3.178), (7.954, -34.67, 4.945), (0.0, -34.67, 4.945), (0.0, -35.04, 4.441), (0.0, -20.15, 6.908), (0.0, -23.72, 3.823), (0.0, -25.87, 3.529), (0.0, -24.17, 3.742), (0.0, -24.58, 3.668), (0.0, -25.33, 3.595), (0.0, -27.23, 3.734), (0.0, -28.96, 4.046), (0.0, -30.86, 4.924), (0.0, -32.51, 5.576), (0.0, -34.67, 4.945), (0.7193, -11.03, 9.416), (1.439, -11.03, 9.416), (1.228, -9.407, 9.1), (0.6141, -9.407, 9.1), (1.825, -20.15, 6.908), (3.649, -20.15, 6.908), (3.333, -18.05, 8.469), (1.666, -18.05, 8.469), (0.8245, -12.65, 9.732), (1.649, -12.65, 9.732), (1.245, -15.35, 9.732), (2.491, -15.35, 9.732), (0.8073, -7.354, 7.459), (0.4036, -7.354, 7.459), (2.441, -32.51, 5.576), (4.882, -32.51, 5.576), (4.455, -30.86, 4.924), (2.228, -30.86, 4.924), (1.533, -25.87, 3.529), (3.066, -25.87, 3.529), (3.191, -25.33, 3.595), (1.595, -25.33, 3.595), (2.651, -34.67, 4.945), (5.303, -34.67, 4.945), (1.637, -24.17, 3.742), (3.274, -24.17, 3.742), (3.301, -23.72, 3.823), (1.65, -23.72, 3.823), (1.626, -24.58, 3.668), (3.251, -24.58, 3.668), (1.748, -27.23, 3.734), (3.496, -27.23, 3.734), (1.992, -28.96, 4.046), (3.983, -28.96, 4.046), (3.649, -20.15, 6.908), (1.825, -20.15, 6.908), (2.732, -37.36, 4.252), (5.464, -37.14, 4.315), (5.464, -35.58, 4.441), (2.732, -35.58, 4.441), (5.303, -34.67, 4.945), (2.651, -34.67, 4.945), (2.732, -38.82, 3.81), (5.464, -38.82, 3.81), (4.205, -42.6, 3.178), (4.622, -42.6, 3.318), (5.254, -41.52, 3.81), (3.574, -41.52, 3.81), (5.675, -40.44, 3.81), (3.153, -40.44, 3.81), (5.464, -38.82, 3.81), (2.732, -38.82, 3.81), (5.047, -22.45, 3.345), (4.833, -22.1, 5.681), (4.517, -23.0, -2.141), (5.052, -22.74, 1.134), (2.817, -23.12, -3.987), (0.0, -23.09, -4.639), (4.838, -22.84, -0.4297), (1.788, -23.13, -4.308), (0.0, -21.94, 5.365), (3.475, -21.94, 5.365), (1.737, -21.94, 5.365), (3.089, -1.27, 6.245), (2.922, -0.8565, 5.46), (3.361, -1.568, 4.837), (3.077, -3.131, 3.985), (3.004, -7.473, 5.263), (2.919, -4.823, 3.95), (2.698, -6.038, 4.245), (4.172, -9.631, 5.714), (4.898, -13.01, 6.283), (5.529, -16.19, 6.346), (5.671, -18.75, 5.018), (5.146, -21.71, 3.37), (4.953, -23.48, 1.109), (4.865, -25.99, -0.5497), (4.764, -24.46, 0.6576), (4.824, -24.97, 0.2274), (4.858, -25.21, -0.2235), (5.849, -27.42, -0.5891), (6.563, -29.02, -0.09258), (7.319, -30.78, 1.126), (8.465, -32.78, 2.075), (8.876, -34.1, 2.391), (9.526, -35.62, 2.151), (9.557, -37.13, 2.151), (4.582, -11.22, 6.03), (9.557, -38.75, 1.52), (8.926, -40.37, 1.52), (8.295, -41.45, 1.52), (7.663, -42.53, 1.52), (5.049, -22.59, 2.239), (0.0, -35.43, -2.791), (2.415, -39.72, -2.647), (2.983, -40.8, -2.773), (3.993, -42.04, -1.321), (7.67, -42.36, 0.3639), (6.302, -42.6, 3.178), (6.86, -42.15, -0.8327), (4.205, -42.6, 3.178), (4.622, -42.6, 3.318), (3.574, -41.52, 3.81), (3.153, -40.44, 3.81), (2.732, -38.82, 3.81), (7.663, -42.53, 1.52), (0.0, -35.58, 3.178), (2.101, -39.36, 2.547), (3.574, -42.6, 2.547), (2.942, -41.52, 2.547), (2.522, -40.44, 2.547), (9.235, -39.74, 2.676), (0.0, -36.93, 1.758), (2.196, -40.11, 1.316), (3.227, -42.76, 1.316), (2.785, -41.46, 1.316), (2.49, -40.71, 1.316), (7.88, -39.63, 3.81), (0.0, -37.47, 0.4954), (2.196, -40.11, 0.05344), (3.227, -42.76, 0.05344), (2.785, -41.46, 0.05344), (2.49, -40.71, 0.05344), (2.73, -38.91, -2.773), (0.0, -34.89, -1.528), (1.783, -39.34, -2.015), (2.604, -40.47, -2.015), (3.74, -42.15, -0.8789), (0.0, -34.89, -0.2655), (1.783, -38.8, -0.7526), (1.973, -39.93, -0.7526), (3.235, -42.42, -0.5632), (6.807, -39.03, -2.029), (8.438, -39.18, -0.8327), (9.248, -39.39, 0.3639), (4.803, -38.88, -2.529), (5.569, -39.63, 3.81), (2.942, -39.63, 3.81), (9.242, -39.56, 1.52), (2.942, -39.63, 3.81), (2.311, -39.9, 2.547), (2.343, -40.41, 1.316), (2.343, -40.41, 0.05344), (1.366, -36.93, 4.125), (1.05, -37.47, 2.863), (1.098, -38.52, 1.537), (1.098, -38.79, 0.2744), (0.576, -37.12, -1.772), (0.8916, -36.85, -0.509), (1.783, -30.9, -6.163), (3.406, -30.83, -5.959), (7.351, -31.24, -2.069), (7.942, -31.84, -0.09498), (7.968, -31.94, 3.401), (7.038, -31.77, 5.286), (5.59, -30.99, -4.04), (0.0, -30.98, -6.404), (7.038, -31.77, 5.286), (7.025, -42.71, 2.676), (0.0, -31.77, 5.286), (4.692, -31.77, 5.286), (2.346, -31.77, 5.286), (7.955, -31.89, 1.653), (4.205, -42.6, 3.178), (4.622, -42.6, 3.318), (3.574, -42.6, 2.547), (4.205, -42.6, 3.178), (6.302, -42.6, 3.178), (7.663, -42.53, 1.52), (7.025, -42.71, 2.676), (3.574, -42.6, 2.547), (4.205, -42.6, 3.178)], [(27, 29), (97, 93), (94, 98), (112, 114), (114, 115), (314, 310), (312, 316), (725, 722), (376, 544), (661, 496), (669, 613), (666, 532)], [(6, 1, 2, 7), (7, 2, 5, 10), (0, 8, 11, 4), (3, 1, 6, 9), (4, 11, 15, 12), (10, 5, 13, 14), (14, 13, 17, 18), (12, 15, 19, 16), (16, 20, 26, 25), (12, 24, 4), (16, 19, 23, 20), (18, 17, 21, 22), (12, 16, 25, 24), (21, 17, 27, 28), (28, 27, 30, 31), (31, 30, 32, 33), (33, 32, 34, 35), (35, 34, 36, 37), (37, 36, 39, 38), (28, 31, 41, 40), (31, 33, 42, 41), (33, 35, 43, 42), (35, 37, 44, 43), (37, 38, 45, 44), (40, 41, 47, 46), (41, 42, 48, 47), (42, 43, 49, 48), (43, 44, 50, 49), (44, 45, 51, 50), (49, 50, 55, 54), (47, 48, 53, 52), (50, 51, 56, 55), (48, 49, 54, 53), (54, 55, 60, 59), (52, 53, 58, 57), (55, 56, 61, 60), (53, 54, 59, 58), (6, 69, 71, 9), (6, 7, 8, 69), (26, 20, 62, 64), (62, 63, 66, 65), (20, 23, 63, 62), (141, 67, 72, 142), (142, 72, 74, 143), (439, 437, 76, 144), (436, 438, 81, 77), (73, 79, 80, 75), (68, 78, 79, 73), (11, 8, 7, 10), (11, 10, 14, 15), (15, 14, 18, 19), (19, 18, 22, 23), (141, 78, 84, 145), (78, 68, 83, 84), (145, 84, 87, 146), (84, 83, 86, 87), (146, 87, 90, 147), (87, 86, 89, 90), (90, 89, 91, 92), (67, 82, 85, 95, 99, 102, 101, 72), (85, 88, 96, 95), (95, 96, 100, 99), (100, 96, 104, 105), (100, 103, 101, 102, 99), (64, 62, 65, 103, 26), (105, 104, 25, 107), (26, 103, 105, 107, 25), (105, 103, 100), (92, 91, 108, 109), (109, 108, 111, 110), (113, 114, 117, 116), (116, 117, 119, 118), (118, 119, 121, 120), (120, 121, 123, 122), (122, 123, 125, 124), (124, 125, 127, 126), (149, 110, 128, 150), (110, 111, 129, 128), (126, 127, 132, 131), (131, 132, 134, 133), (133, 134, 136, 135), (135, 136, 138, 137), (137, 138, 140, 139), (85, 146, 147, 88), (82, 145, 146, 85), (67, 141, 145, 82), (438, 439, 144, 81), (79, 142, 143, 80), (78, 141, 142, 79), (112, 149, 150, 130), (109, 110, 149, 148), (147, 90, 88), (103, 65, 151, 157), (437, 74, 154, 440), (101, 103, 157, 156), (65, 66, 152, 151), (144, 76, 155, 158), (74, 72, 153, 154), (158, 155, 163, 166), (440, 154, 162, 441), (151, 152, 160, 159), (157, 151, 159, 165), (154, 153, 161, 162), (167, 172, 159), (164, 165, 172, 171), (162, 161, 168, 169), (166, 163, 170, 173), (441, 162, 169, 442), (159, 160, 167), (152, 66, 176, 177), (66, 63, 175, 176), (178, 175, 195, 196), (176, 175, 178, 179), (181, 180, 185, 184), (179, 178, 180, 181), (184, 185, 182, 183), (182, 185, 187, 186), (186, 187, 189, 188), (188, 189, 191, 190), (190, 191, 193, 192), (23, 193, 191, 63), (180, 178, 196, 197), (185, 180, 197, 201, 202), (175, 63, 194, 195), (197, 196, 200, 201), (196, 195, 199, 200), (191, 204, 198, 63), (195, 194, 198, 199), (191, 189, 203, 204), (189, 187, 202, 203), (198, 204, 203, 202, 201, 200, 199), (177, 176, 179, 181, 184, 213), (183, 182, 205, 206), (206, 205, 207, 208), (208, 207, 209, 210), (186, 207, 205, 182), (188, 209, 207, 186), (22, 190, 192, 23), (190, 22, 209, 188), (187, 185, 202), (165, 159, 172), (171, 168, 161, 164), (164, 161, 153, 156), (156, 157, 165, 164), (160, 152, 211, 212), (211, 152, 177, 212), (214, 212, 177, 213), (226, 22, 21), (183, 214, 213, 184), (214, 183, 215, 216), (160, 212, 214, 216, 167), (208, 221, 216, 206), (208, 210, 218, 217), (217, 218, 220, 219), (21, 222, 220, 210), (217, 219, 220, 222, 221, 208), (215, 183, 206, 216), (21, 28, 224, 226), (417, 225, 227, 416), (234, 228, 231, 236), (224, 223, 225, 417), (224, 229, 228, 226), (236, 241, 106), (28, 40, 223, 224), (167, 228, 234, 235), (281, 278, 282, 631, 225, 223), (209, 22, 226, 21, 210), (127, 104, 25, 113, 116, 118, 120, 122, 124, 126), (149, 127, 104, 148), (156, 153, 72, 101), (172, 167, 235, 234, 236, 106), (171, 172, 106, 238), (239, 238, 242), (238, 106, 241, 242), (267, 265, 245, 246), (285, 237, 247, 250), (447, 285, 250, 444), (237, 267, 246, 247), (287, 286, 248, 249), (246, 245, 251, 252), (250, 247, 253, 257), (444, 250, 257, 445), (247, 246, 252, 253), (249, 248, 255, 256), (252, 251, 258, 259), (257, 253, 260, 264), (445, 257, 264, 446), (253, 252, 259, 260), (256, 255, 262, 263), (251, 232, 230, 258), (57, 58, 254, 270), (260, 271, 269, 264), (59, 60, 266, 268), (258, 271, 260, 259), (169, 168, 239, 244), (442, 169, 244, 443), (173, 170, 243, 240), (168, 171, 238, 239), (60, 61, 261, 266), (58, 59, 268, 254), (254, 268, 273, 174), (270, 254, 174, 274), (266, 261, 233, 272), (268, 266, 272, 273), (47, 52, 274, 46), (57, 270, 274, 52), (273, 272, 276, 277), (174, 273, 277, 275), (274, 174, 275, 46), (277, 276, 279, 280), (275, 277, 280, 278), (46, 275, 278, 281), (280, 279, 283, 284), (278, 280, 284, 282), (46, 281, 223, 40), (631, 282, 284, 632), (241, 236, 231, 232, 251, 245, 265), (228, 229, 232, 231), (226, 228, 167), (240, 243, 286, 287), (239, 242, 267, 237), (443, 244, 285, 447), (244, 239, 237, 285), (242, 241, 265, 267), (446, 264, 289, 448), (449, 288, 263, 448), (269, 290, 289, 264), (269, 271, 291, 290), (113, 4, 116, 24), (4, 126, 131, 0), (0, 69, 8), (135, 137, 139, 70), (290, 291, 295, 294), (291, 271, 292, 295), (449, 290, 294, 450), (294, 295, 299, 298), (295, 292, 296, 299), (450, 294, 298, 451), (258, 292, 271), (258, 230, 292), (232, 229, 230), (296, 292, 230, 229), (416, 227, 300, 418), (229, 301, 296), (632, 633, 300, 227), (305, 304, 303), (299, 296, 304, 305), (298, 299, 305, 303), (451, 298, 303, 452), (301, 304, 296), (418, 300, 306, 419), (343, 284, 308, 344), (284, 283, 308), (308, 283, 309, 307), (283, 308, 312, 310), (307, 309, 313, 311), (455, 327, 332, 454), (311, 313, 317, 315), (419, 306, 319, 420), (344, 308, 320, 346), (303, 304, 318, 322), (452, 303, 322, 453), (347, 325, 330, 345), (346, 320, 325, 347), (453, 322, 327, 455), (420, 319, 324, 422), (322, 318, 323, 327), (327, 323, 328, 332), (422, 324, 329, 421), (345, 330, 335, 348), (454, 332, 337, 456), (332, 328, 333, 337), (421, 329, 334, 423), (507, 502, 339, 424), (506, 503, 340, 349), (504, 501, 338, 342), (508, 504, 342, 457), (655, 506, 349, 639), (635, 345, 348, 638), (636, 346, 347, 637), (637, 347, 345, 635), (634, 344, 346, 636), (633, 343, 344, 634), (349, 340, 352, 355), (424, 339, 351, 425), (639, 349, 355, 640), (342, 338, 350, 354), (457, 342, 354, 458), (355, 352, 358, 361), (425, 351, 357, 426), (640, 355, 361, 641), (354, 350, 356, 360), (458, 354, 360, 459), (361, 358, 364, 367), (426, 357, 363, 427), (641, 361, 367, 642), (360, 356, 362, 366), (459, 360, 366, 460), (620, 621, 370, 373), (626, 623, 369, 428), (660, 620, 373, 643), (624, 622, 368, 372), (627, 624, 372, 461), (380, 385, 376, 379), (432, 391, 375, 429), (647, 380, 379, 644), (392, 386, 374, 378), (465, 392, 378, 462), (461, 372, 394, 463), (463, 394, 393, 464), (464, 393, 392, 465), (372, 368, 388, 394), (394, 388, 387, 393), (393, 387, 386, 392), (643, 373, 382, 645), (646, 381, 380, 647), (428, 369, 389, 430), (430, 389, 390, 431), (431, 390, 391, 432), (373, 370, 383, 382), (381, 384, 385, 380), (379, 376, 400, 403), (429, 375, 399, 433), (644, 379, 403, 648), (378, 374, 398, 402), (462, 378, 402, 466), (403, 400, 406, 409), (433, 399, 405, 434), (648, 403, 409, 649), (402, 398, 404, 408), (466, 402, 408, 467), (409, 406, 412, 415), (434, 405, 411, 435), (649, 409, 415, 650), (408, 404, 410, 414), (467, 408, 414, 468), (404, 434, 435, 410), (398, 433, 434, 404), (374, 429, 433, 398), (387, 431, 432, 386), (388, 430, 431, 387), (368, 428, 430, 388), (386, 432, 429, 374), (622, 626, 428, 368), (356, 426, 427, 362), (350, 425, 426, 356), (338, 424, 425, 350), (501, 507, 424, 338), (328, 421, 423, 333), (323, 422, 421, 328), (318, 420, 422, 323), (304, 419, 420, 318), (301, 418, 419, 304), (229, 416, 418, 301), (224, 417, 416, 229), (407, 467, 468, 413), (401, 466, 467, 407), (377, 462, 466, 401), (396, 464, 465, 395), (397, 463, 464, 396), (371, 461, 463, 397), (395, 465, 462, 377), (625, 627, 461, 371), (359, 459, 460, 365), (353, 458, 459, 359), (341, 457, 458, 353), (505, 508, 457, 341), (331, 454, 456, 336), (321, 453, 455, 326), (302, 452, 453, 321), (326, 455, 454, 331), (297, 451, 452, 302), (293, 450, 451, 297), (288, 449, 450, 293), (290, 449, 448, 289), (262, 446, 448, 263), (243, 443, 447, 286), (170, 442, 443, 243), (255, 445, 446, 262), (248, 444, 445, 255), (286, 447, 444, 248), (163, 441, 442, 170), (155, 440, 441, 163), (76, 437, 440, 155), (80, 143, 439, 438), (75, 80, 438, 436), (143, 74, 437, 439), (717, 718, 473, 476), (719, 720, 470, 475), (721, 722, 471, 474), (723, 719, 475, 469), (730, 721, 474, 651), (724, 717, 476, 472), (718, 723, 469, 473), (475, 470, 478, 483), (473, 469, 477, 481), (476, 473, 481, 484), (472, 476, 484, 480), (474, 471, 479, 482), (469, 475, 483, 477), (651, 474, 482, 652), (481, 477, 485, 489), (484, 481, 489, 492), (480, 484, 492, 488), (482, 479, 487, 490), (477, 483, 491, 485), (652, 482, 490, 653), (483, 478, 486, 491), (488, 492, 500, 496), (490, 487, 495, 498), (485, 491, 499, 493), (653, 490, 498, 654), (491, 486, 494, 499), (489, 485, 493, 497), (492, 489, 497, 500), (336, 456, 508, 505), (333, 423, 507, 501), (638, 348, 506, 655), (456, 337, 504, 508), (337, 333, 501, 504), (348, 335, 503, 506), (423, 334, 502, 507), (499, 494, 510, 514), (497, 493, 509, 512), (500, 497, 512, 515), (498, 495, 511, 513), (493, 499, 514, 509), (654, 498, 513, 656), (679, 685, 518, 520), (700, 701, 521, 516), (706, 679, 520, 657), (701, 702, 517, 521), (703, 700, 516, 519), (691, 703, 519, 522), (520, 518, 525, 527), (516, 521, 528, 523), (657, 520, 527, 658), (521, 517, 524, 528), (519, 516, 523, 526), (522, 519, 526, 529), (658, 527, 534, 659), (528, 524, 531, 535), (526, 523, 530, 533), (529, 526, 533, 536), (527, 525, 532, 534), (523, 528, 535, 530), (687, 714, 716, 697), (568, 571, 538, 543), (572, 575, 541, 542), (576, 568, 543, 539), (578, 576, 539, 540), (575, 578, 540, 541), (571, 581, 537, 538), (406, 400, 545, 546), (412, 406, 546, 547), (384, 383, 593, 597), (383, 370, 594, 593), (376, 385, 588, 587), (673, 726, 737, 736), (400, 376, 587, 599, 550), (668, 676, 733, 734), (547, 546, 551, 552), (532, 613, 548, 553), (613, 612, 549, 548), (546, 545, 550, 551), (729, 585, 565, 727), (586, 589, 562, 559), (590, 582, 566, 567), (592, 595, 558, 560), (596, 592, 560, 561), (556, 604, 607), (589, 596, 561, 562), (607, 609, 555, 556), (598, 586, 559, 563), (600, 598, 563, 564), (585, 600, 564, 565), (630, 603, 557, 628), (610, 604, 556, 711), (335, 330, 580, 570), (570, 580, 581, 571), (358, 352, 579, 574), (574, 579, 578, 575), (352, 340, 577, 579), (579, 577, 576, 578), (340, 503, 569, 577), (577, 569, 568, 576), (364, 358, 574, 573), (573, 574, 575, 572), (503, 335, 570, 569), (569, 570, 571, 568), (629, 602, 603, 630), (552, 551, 601, 584), (584, 601, 600, 585), (551, 550, 599, 601), (601, 599, 598, 600), (599, 587, 586, 598), (588, 597, 596, 589), (597, 593, 592, 596), (593, 594, 595, 592), (554, 471, 583, 591), (591, 583, 582, 590), (587, 588, 589, 586), (722, 552, 584, 728), (728, 584, 585, 729), (511, 495, 605, 611), (611, 605, 604, 610), (487, 479, 608, 606), (606, 608, 609, 607), (495, 487, 606, 605), (605, 606, 607, 604), (685, 511, 618, 704), (704, 618, 619, 705), (525, 518, 616, 614), (614, 616, 617, 615), (532, 525, 614, 613), (613, 614, 615, 612), (594, 629, 630, 595), (573, 602, 629, 621, 364), (595, 630, 628, 558), (370, 621, 629, 594), (365, 460, 627, 625), (362, 427, 626, 622), (460, 366, 624, 627), (366, 362, 622, 624), (642, 367, 620, 660), (427, 363, 623, 626), (367, 364, 621, 620), (385, 384, 597, 588), (131, 133, 0), (133, 135, 0), (0, 135, 69), (135, 70, 69), (69, 70, 71), (384, 381, 382, 383), (646, 645, 382, 381), (390, 389, 645, 646), (363, 642, 660, 623), (524, 658, 659, 531), (517, 657, 658, 524), (702, 706, 657, 517), (494, 654, 656, 510), (334, 638, 655, 502), (486, 653, 654, 494), (478, 652, 653, 486), (470, 651, 652, 478), (720, 730, 651, 470), (405, 649, 650, 411), (399, 648, 649, 405), (375, 644, 648, 399), (390, 646, 647, 391), (369, 643, 645, 389), (391, 647, 644, 375), (623, 660, 643, 369), (357, 641, 642, 363), (351, 640, 641, 357), (339, 639, 640, 351), (300, 633, 634, 306), (306, 634, 636, 319), (324, 637, 635, 329), (319, 636, 637, 324), (329, 635, 638, 334), (502, 655, 639, 339), (284, 343, 633, 632), (225, 631, 632, 227), (691, 522, 662, 693), (529, 536, 664, 663), (522, 529, 663, 662), (535, 531, 665, 667), (615, 617, 671, 670), (705, 619, 672, 707), (548, 549, 731, 732), (612, 615, 670, 668), (668, 670, 677, 676), (707, 672, 675, 708), (670, 671, 678, 677), (711, 556, 674, 712), (677, 678, 684, 683), (712, 674, 680, 713), (676, 677, 683, 682), (708, 675, 681, 709), (713, 680, 686, 714), (682, 683, 689, 688), (709, 681, 687, 710), (683, 684, 690, 689), (692, 715, 716, 696), (663, 664, 695, 694), (662, 663, 694, 693), (715, 693, 697, 716), (694, 695, 699, 698), (693, 694, 698, 697), (689, 698, 699, 688), (687, 697, 698, 689, 690, 710), (714, 686, 696, 716), (684, 709, 710, 690), (678, 708, 709, 684), (671, 707, 708, 678), (617, 705, 707, 671), (510, 656, 706, 702), (616, 704, 705, 617), (518, 685, 704, 616), (515, 512, 703, 691), (512, 509, 700, 703), (514, 510, 702, 701), (656, 513, 679, 706), (509, 514, 701, 700), (513, 511, 685, 679), (681, 713, 714, 687), (675, 712, 713, 681), (610, 711, 712, 675), (691, 693, 715, 515), (500, 515, 715, 692, 496), (411, 650, 730, 720), (583, 728, 729, 582), (471, 722, 728, 583), (582, 729, 727, 566), (659, 534, 726, 673), (534, 532, 553, 726), (414, 410, 723, 718), (413, 468, 717, 724), (650, 415, 721, 730), (410, 435, 719, 723), (415, 412, 722, 721), (435, 411, 720, 719), (468, 414, 718, 717), (734, 733, 738, 739), (726, 553, 735, 737), (553, 548, 732, 735)])
me_plane.polygons.foreach_set('use_smooth', [True] * 627)
_uv = me_plane.uv_layers.new(name='UVMap')
_uv.uv.foreach_set('vector', [0.0, 0.0, 0.0, 0.0, 0.0, 0.0, 0.0, 0.0, 0.0, 0.0, 0.0, 0.0, 0.0, 0.0, 0.0, 0.0, 0.0, 0.0, 0.0, 0.0, 0.0, 0.0, 0.0, 0.0, 0.0, 0.0, 0.0, 0.0, 0.0, 0.0, 0.0, 0.0, 0.0, 0.0, 0.0, 0.0, 0.0, 0.0, 0.0, 0.0, 0.0, 0.0, 0.0, 0.0, 0.0, 0.0, 0.0, 0.0, 0.0, 0.0, 0.0, 0.0, 0.0, 0.0, 0.0, 0.0, 0.0, 0.0, 0.0, 0.0, 0.0, 0.0, 0.0, 0.0, 0.0, 0.0, 0.0, 0.0, 0.0, 0.0, 0.0, 0.0, 0.0, 0.0, 0.0, 0.0, 0.0, 0.0, 0.0, 0.0, 0.0, 0.0, 0.0, 0.0, 0.0, 0.0, 0.0, 0.0, 0.0, 0.0, 0.0, 0.0, 0.0, 0.0, 0.0, 0.0, 0.0, 0.0, 0.0, 0.0, 0.0, 0.0, 0.0, 0.0, 0.0, 0.0, 0.0, 0.0, 0.0, 0.0, 0.0, 0.0, 0.0, 0.0, 0.0, 0.0, 0.0, 0.0, 0.0, 0.0, 0.0, 0.0, 0.0, 0.0, 0.0, 0.0, 0.0, 0.0, 0.0, 0.0, 0.0, 0.0, 0.0, 0.0, 0.0, 0.0, 0.0, 0.0, 0.0, 0.0, 0.0, 0.0, 0.0, 0.0, 0.0, 0.0, 0.0, 0.0, 0.0, 0.0, 0.0, 0.0, 0.0, 0.0, 0.0, 0.0, 0.0, 0.0, 0.0, 0.0, 0.0, 0.0, 0.0, 0.0, 0.0, 0.0, 0.0, 0.0, 0.0, 0.0, 0.0, 0.0, 0.0, 0.0, 0.0, 0.0, 0.0, 0.0, 0.0, 0.0, 0.0, 0.0, 0.0, 0.0, 0.0, 0.0, 0.0, 0.0, 0.0, 0.0, 0.0, 0.0, 0.0, 0.0, 0.0, 0.0, 0.0, 0.0, 0.0, 0.0, 0.0, 0.0, 0.0, 0.0, 0.0, 0.0, 0.0, 0.0, 0.0, 0.0, 0.0, 0.0, 0.0, 0.0, 0.0, 0.0, 0.0, 0.0, 0.0, 0.0, 0.0, 0.0, 0.0, 0.0, 0.0, 0.0, 0.0, 0.0, 0.0, 0.0, 0.0, 0.0, 0.0, 0.0, 0.0, 0.0, 0.0, 0.0, 0.0, 0.0, 0.0, 0.0, 0.0, 0.0, 0.0, 0.0, 0.0, 0.0, 0.0, 0.0, 0.0, 0.0, 0.0, 0.0, 0.0, 0.0, 0.0, 0.0, 0.0, 0.0, 0.0, 0.0, 0.0, 0.0, 0.0, 0.0, 0.0, 0.0, 0.0, 0.0, 0.0, 0.0, 0.0, 0.0, 0.0, 0.0, 0.0, 0.0, 0.0, 0.0, 0.0, 0.0, 0.0, 0.0, 0.0, 0.0, 0.0, 0.0, 0.0, 0.0, 0.0, 0.0, 0.0, 0.0, 0.0, 0.0, 0.0, 0.0, 0.0, 0.0, 0.0, 0.0, 0.0, 0.0, 0.0, 0.0, 0.0, 0.0, 0.0, 0.0, 0.0, 0.0, 0.0, 0.0, 0.0, 0.0, 0.0, 0.0, 0.0, 0.0, 0.0, 0.0, 0.0, 0.0, 0.0, 0.0, 0.0, 0.0, 0.0, 0.0, 0.0, 0.0, 0.0, 0.0, 0.0, 0.0, 0.0, 0.0, 0.0, 0.0, 0.0, 0.0, 0.0, 0.0, 0.0, 0.0, 0.0, 0.0, 0.0, 0.0, 0.0, 0.0, 0.0, 0.0, 0.0, 0.0, 0.0, 0.0, 0.0, 0.0, 0.0, 0.0, 0.0, 0.0, 0.0, 0.0, 0.0, 0.0, 0.0, 0.0, 0.0, 0.0, 0.0, 0.0, 0.0, 0.0, 0.0, 0.0, 0.0, 0.0, 0.0, 0.0, 0.0, 0.0, 0.0, 0.0, 0.0, 0.0, 0.0, 0.0, 0.0, 0.0, 0.0, 0.0, 0.0, 0.0, 0.0, 0.0, 0.0, 0.0, 0.0, 0.0, 0.0, 0.0, 0.0, 0.0, 0.0, 0.0, 0.0, 0.0, 0.0, 0.0, 0.0, 0.0, 0.0, 0.0, 0.0, 0.0, 0.0, 0.0, 0.0, 0.0, 0.0, 0.0, 0.0, 0.0, 0.0, 0.0, 0.0, 0.0, 0.0, 0.0, 0.0, 0.0, 0.0, 0.0, 0.0, 0.0, 0.0, 0.0, 0.0, 0.0, 0.0, 0.0, 0.0, 0.0, 0.0, 0.0, 0.0, 0.0, 0.0, 0.0, 0.0, 0.0, 0.0, 0.0, 0.0, 0.0, 0.0, 0.0, 0.0, 0.0, 0.0, 0.0, 0.0, 0.0, 0.0, 0.0, 0.0, 0.0, 0.0, 0.0, 0.0, 0.0, 0.0, 0.0, 0.0, 0.0, 0.0, 0.0, 0.0, 0.0, 0.0, 0.0, 0.0, 0.0, 0.0, 0.0, 0.0, 0.0, 0.0, 0.0, 0.0, 0.0, 0.0, 0.0, 0.0, 0.0, 0.0, 0.0, 0.0, 0.0, 0.0, 0.0, 0.0, 0.0, 0.0, 0.0, 0.0, 0.0, 0.0, 0.0, 0.0, 0.0, 0.0, 0.0, 0.0, 0.0, 0.0, 0.0, 0.0, 0.0, 0.0, 0.0, 0.0, 0.0, 0.0, 0.0, 0.0, 0.0, 0.0, 0.0, 0.0, 0.0, 0.0, 0.0, 0.0, 0.0, 0.0, 0.0, 0.0, 0.0, 0.0, 0.0, 0.0, 0.0, 0.0, 0.0, 0.0, 0.0, 0.0, 0.0, 0.0, 0.0, 0.0, 0.0, 0.0, 0.0, 0.0, 0.0, 0.0, 0.0, 0.0, 0.0, 0.0, 0.0, 0.0, 0.0, 0.0, 0.0, 0.0, 0.0, 0.0, 0.0, 0.0, 0.0, 0.0, 0.0, 0.0, 0.0, 0.0, 0.0, 0.0, 0.0, 0.0, 0.0, 0.0, 0.0, 0.0, 0.0, 0.0, 0.0, 0.0, 0.0, 0.0, 0.0, 0.0, 0.0, 0.0, 0.0, 0.0, 0.0, 0.0, 0.0, 0.0, 0.0, 0.0, 0.0, 0.0, 0.0, 0.0, 0.0, 0.0, 0.0, 0.0, 0.0, 0.0, 0.0, 0.0, 0.0, 0.0, 0.0, 0.0, 0.0, 0.0, 0.0, 0.0, 0.0, 0.0, 0.0, 0.0, 0.0, 0.0, 0.0, 0.0, 0.0, 0.0, 0.0, 0.0, 0.0, 0.0, 0.0, 0.0, 0.0, 0.0, 0.0, 0.0, 0.0, 0.0, 0.0, 0.0, 0.0, 0.0, 0.0, 0.0, 0.0, 0.0, 0.0, 0.0, 0.0, 0.0, 0.0, 0.0, 0.0, 0.0, 0.0, 0.0, 0.0, 0.0, 0.0, 0.0, 0.0, 0.0, 0.0, 0.0, 0.0, 0.0, 0.0, 0.0, 0.0, 0.0, 0.0, 0.0, 0.0, 0.0, 0.0, 0.0, 0.0, 0.0, 0.0, 0.0, 0.0, 0.0, 0.0, 0.0, 0.0, 0.0, 0.0, 0.0, 0.0, 0.0, 0.0, 0.0, 0.0, 0.0, 0.0, 0.0, 0.0, 0.0, 0.0, 0.0, 0.0, 0.0, 0.0, 0.0, 0.0, 0.0, 0.0, 0.0, 0.0, 0.0, 0.0, 0.0, 0.0, 0.0, 0.0, 0.0, 0.0, 0.0, 0.0, 0.0, 0.0, 0.0, 0.0, 0.0, 0.0, 0.0, 0.0, 0.0, 0.0, 0.0, 0.0, 0.0, 0.0, 0.0, 0.0, 0.0, 0.0, 0.0, 0.0, 0.0, 0.0, 0.0, 0.0, 0.0, 0.0, 0.0, 0.0, 0.0, 0.0, 0.0, 0.0, 0.0, 0.0, 0.0, 0.0, 0.0, 0.0, 0.0, 0.0, 0.0, 0.0, 0.0, 0.0, 0.0, 0.0, 0.0, 0.0, 0.0, 0.0, 0.0, 0.0, 0.0, 0.0, 0.0, 0.0, 0.0, 0.0, 0.0, 0.0, 0.0, 0.0, 0.0, 0.0, 0.0, 0.0, 0.0, 0.0, 0.0, 0.0, 0.0, 0.0, 0.0, 0.0, 0.0, 0.0, 0.0, 0.0, 0.0, 0.0, 0.0, 0.0, 0.0, 0.0, 0.0, 0.0, 0.0, 0.0, 0.0, 0.0, 0.0, 0.0, 0.0, 0.0, 0.0, 0.0, 0.0, 0.0, 0.0, 0.0, 0.0, 0.0, 0.0, 0.0, 0.0, 0.0, 0.0, 0.0, 0.0, 0.0, 0.0, 0.0, 0.0, 0.0, 0.0, 0.0, 0.0, 0.0, 0.0, 0.0, 0.0, 0.0, 0.0, 0.0, 0.0, 0.0, 0.0, 0.0, 0.0, 0.0, 0.0, 0.0, 0.0, 0.0, 0.0, 0.0, 0.0, 0.0, 0.0, 0.0, 0.0, 0.0, 0.0, 0.0, 0.0, 0.0, 0.0, 0.0, 0.0, 0.0, 0.0, 0.0, 0.0, 0.0, 0.0, 0.0, 0.0, 0.0, 0.0, 0.0, 0.0, 0.0, 0.0, 0.0, 0.0, 0.0, 0.0, 0.0, 0.0, 0.0, 0.0, 0.0, 0.0, 0.0, 0.0, 0.0, 0.0, 0.0, 0.0, 0.0, 0.0, 0.0, 0.0, 0.0, 0.0, 0.0, 0.0, 0.0, 0.0, 0.0, 0.0, 0.0, 0.0, 0.0, 0.0, 0.0, 0.0, 0.0, 0.0, 0.0, 0.0, 0.0, 0.0, 0.0, 0.0, 0.0, 0.0, 0.0, 0.0, 0.0, 0.0, 0.0, 0.0, 0.0, 0.0, 0.0, 0.0, 0.0, 0.0, 0.0, 0.0, 0.0, 0.0, 0.0, 0.0, 0.0, 0.0, 0.0, 0.0, 0.0, 0.0, 0.0, 0.0, 0.0, 0.0, 0.0, 0.0, 0.0, 0.0, 0.0, 0.0, 0.0, 0.0, 0.0, 0.0, 0.0, 0.0, 0.0, 0.0, 0.0, 0.0, 0.0, 0.0, 0.0, 0.0, 0.0, 0.0, 0.0, 0.0, 0.0, 0.0, 0.0, 0.0, 0.0, 0.0, 0.0, 0.0, 0.0, 0.0, 0.0, 0.0, 0.0, 0.0, 0.0, 0.0, 0.0, 0.0, 0.0, 0.0, 0.0, 0.0, 0.0, 0.0, 0.0, 0.0, 0.0, 0.0, 0.0, 0.0, 0.0, 0.0, 0.0, 0.0, 0.0, 0.0, 0.0, 0.0, 0.0, 0.0, 0.0, 0.0, 0.0, 0.0, 0.0, 0.0, 0.0, 0.0, 0.0, 0.0, 0.0, 0.0, 0.0, 0.0, 0.0, 0.0, 0.0, 0.0, 0.0, 0.0, 0.0, 0.0, 0.0, 0.0, 0.0, 0.0, 0.0, 0.0, 0.0, 0.0, 0.0, 0.0, 0.0, 0.0, 0.0, 0.0, 0.0, 0.0, 0.0, 0.0, 0.0, 0.0, 0.0, 0.0, 0.0, 0.0, 0.0, 0.0, 0.0, 0.0, 0.0, 0.0, 0.0, 0.0, 0.0, 0.0, 0.0, 0.0, 0.0, 0.0, 0.0, 0.0, 0.0, 0.0, 0.0, 0.0, 0.0, 0.0, 0.0, 0.0, 0.0, 0.0, 0.0, 0.0, 0.0, 0.0, 0.0, 0.0, 0.0, 0.0, 0.0, 0.0, 0.0, 0.0, 0.0, 0.0, 0.0, 0.0, 0.0, 0.0, 0.0, 0.0, 0.0, 0.0, 0.0, 0.0, 0.0, 0.0, 0.0, 0.0, 0.0, 0.0, 0.0, 0.0, 0.0, 0.0, 0.0, 0.0, 0.0, 0.0, 0.0, 0.0, 0.0, 0.0, 0.0, 0.0, 0.0, 0.0, 0.0, 0.0, 0.0, 0.0, 0.0, 0.0, 0.0, 0.0, 0.0, 0.0, 0.0, 0.0, 0.0, 0.0, 0.0, 0.0, 0.0, 0.0, 0.0, 0.0, 0.0, 0.0, 0.0, 0.0, 0.0, 0.0, 0.0, 0.0, 0.0, 0.0, 0.0, 0.0, 0.0, 0.0, 0.0, 0.0, 0.0, 0.0, 0.0, 0.0, 0.0, 0.0, 0.0, 0.0, 0.0, 0.0, 0.0, 0.0, 0.0, 0.0, 0.0, 0.0, 0.0, 0.0, 0.0, 0.0, 0.0, 0.0, 0.0, 0.0, 0.0, 0.0, 0.0, 0.0, 0.0, 0.0, 0.0, 0.0, 0.0, 0.0, 0.0, 0.0, 0.0, 0.0, 0.0, 0.0, 0.0, 0.0, 0.0, 0.0, 0.0, 0.0, 0.0, 0.0, 0.0, 0.0, 0.0, 0.0, 0.0, 0.0, 0.0, 0.0, 0.0, 0.0, 0.0, 0.0, 0.0, 0.0, 0.0, 0.0, 0.0, 0.0, 0.0, 0.0, 0.0, 0.0, 0.0, 0.0, 0.0, 0.0, 0.0, 0.0, 0.0, 0.0, 0.0, 0.0, 0.0, 0.0, 0.0, 0.0, 0.0, 0.0, 0.0, 0.0, 0.0, 0.0, 0.0, 0.0, 0.0, 0.0, 0.0, 0.0, 0.0, 0.0, 0.0, 0.0, 0.0, 0.0, 0.0, 0.0, 0.0, 0.0, 0.0, 0.0, 0.0, 0.0, 0.0, 0.0, 0.0, 0.0, 0.0, 0.0, 0.0, 0.0, 0.0, 0.0, 0.0, 0.0, 0.0, 0.0, 0.0, 0.0, 0.0, 0.0, 0.0, 0.0, 0.0, 0.0, 0.0, 0.0, 0.0, 0.0, 0.0, 0.0, 0.0, 0.0, 0.0, 0.0, 0.0, 0.0, 0.0, 0.0, 0.0, 0.0, 0.0, 0.0, 0.0, 0.0, 0.0, 0.0, 0.0, 0.0, 0.0, 0.0, 0.0, 0.0, 0.0, 0.0, 0.0, 0.0, 0.0, 0.0, 0.0, 0.0, 0.0, 0.0, 0.0, 0.0, 0.0, 0.0, 0.0, 0.0, 0.0, 0.0, 0.0, 0.0, 0.0, 0.0, 0.0, 0.0, 0.0, 0.0, 0.0, 0.0, 0.0, 0.0, 0.0, 0.0, 0.0, 0.0, 0.0, 0.0, 0.0, 0.0, 0.0, 0.0, 0.0, 0.0, 0.0, 0.0, 0.0, 0.0, 0.0, 0.0, 0.0, 0.0, 0.0, 0.0, 0.0, 0.0, 0.0, 0.0, 0.0, 0.0, 0.0, 0.0, 0.0, 0.0, 0.0, 0.0, 0.0, 0.0, 0.0, 0.0, 0.0, 0.0, 0.0, 0.0, 0.0, 0.0, 0.0, 0.0, 0.0, 0.0, 0.0, 0.0, 0.0, 0.0, 0.0, 0.0, 0.0, 0.0, 0.0, 0.0, 0.0, 0.0, 0.0, 0.0, 0.0, 0.0, 0.0, 0.0, 0.0, 0.0, 0.0, 0.0, 0.0, 0.0, 0.0, 0.0, 0.0, 0.0, 0.0, 0.0, 0.0, 0.0, 0.0, 0.0, 0.0, 0.0, 0.0, 0.0, 0.0, 0.0, 0.0, 0.0, 0.0, 0.0, 0.0, 0.0, 0.0, 0.0, 0.0, 0.0, 0.0, 0.0, 0.0, 0.0, 0.0, 0.0, 0.0, 0.0, 0.0, 0.0, 0.0, 0.0, 0.0, 0.0, 0.0, 0.0, 0.0, 0.0, 0.0, 0.0, 0.0, 0.0, 0.0, 0.0, 0.0, 0.0, 0.0, 0.0, 0.0, 0.0, 0.0, 0.0, 0.0, 0.0, 0.0, 0.0, 0.0, 0.0, 0.0, 0.0, 0.0, 0.0, 0.0, 0.0, 0.0, 0.0, 0.0, 0.0, 0.0, 0.0, 0.0, 0.0, 0.0, 0.0, 0.0, 0.0, 0.0, 0.0, 0.0, 0.0, 0.0, 0.0, 0.0, 0.0, 0.0, 0.0, 0.0, 0.0, 0.0, 0.0, 0.0, 0.0, 0.0, 0.0, 0.0, 0.0, 0.0, 0.0, 0.0, 0.0, 0.0, 0.0, 0.0, 0.0, 0.0, 0.0, 0.0, 0.0, 0.0, 0.0, 0.0, 0.0, 0.0, 0.0, 0.0, 0.0, 0.0, 0.0, 0.0, 0.0, 0.0, 0.0, 0.0, 0.0, 0.0, 0.0, 0.0, 0.0, 0.0, 0.0, 0.0, 0.0, 0.0, 0.0, 0.0, 0.0, 0.0, 0.0, 0.0, 0.0, 0.0, 0.0, 0.0, 0.0, 0.0, 0.0, 0.0, 0.0, 0.0, 0.0, 0.0, 0.0, 0.0, 0.0, 0.0, 0.0, 0.0, 0.0, 0.0, 0.0, 0.0, 0.0, 0.0, 0.0, 0.0, 0.0, 0.0, 0.0, 0.0, 0.0, 0.0, 0.0, 0.0, 0.0, 0.0, 0.0, 0.0, 0.0, 0.0, 0.0, 0.0, 0.0, 0.0, 0.0, 0.0, 0.0, 0.0, 0.0, 0.0, 0.0, 0.0, 0.0, 0.0, 0.0, 0.0, 0.0, 0.0, 0.0, 0.0, 0.0, 0.0, 0.0, 0.0, 0.0, 0.0, 0.0, 0.0, 0.0, 0.0, 0.0, 0.0, 0.0, 0.0, 0.0, 0.0, 0.0, 0.0, 0.0, 0.0, 0.0, 0.0, 0.0, 0.0, 0.0, 0.0, 0.0, 0.0, 0.0, 0.0, 0.0, 0.0, 0.0, 0.0, 0.0, 0.0, 0.0, 0.0, 0.0, 0.0, 0.0, 0.0, 0.0, 0.0, 0.0, 0.0, 0.0, 0.0, 0.0, 0.0, 0.0, 0.0, 0.0, 0.0, 0.0, 0.0, 0.0, 0.0, 0.0, 0.0, 0.0, 0.0, 0.0, 0.0, 0.0, 0.0, 0.0, 0.0, 0.0, 0.0, 0.0, 0.0, 0.0, 0.0, 0.0, 0.0, 0.0, 0.0, 0.0, 0.0, 0.0, 0.0, 0.0, 0.0, 0.0, 0.0, 0.0, 0.0, 0.0, 0.0, 0.0, 0.0, 0.0, 0.0, 0.0, 0.0, 0.0, 0.0, 0.0, 0.0, 0.0, 0.0, 0.0, 0.0, 0.0, 0.0, 0.0, 0.0, 0.0, 0.0, 0.0, 0.0, 0.0, 0.0, 0.0, 0.0, 0.0, 0.0, 0.0, 0.0, 0.0, 0.0, 0.0, 0.0, 0.0, 0.0, 0.0, 0.0, 0.0, 0.0, 0.0, 0.0, 0.0, 0.0, 0.0, 0.0, 0.0, 0.0, 0.0, 0.0, 0.0, 0.0, 0.0, 0.0, 0.0, 0.0, 0.0, 0.0, 0.0, 0.0, 0.0, 0.0, 0.0, 0.0, 0.0, 0.0, 0.0, 0.0, 0.0, 0.0, 0.0, 0.0, 0.0, 0.0, 0.0, 0.0, 0.0, 0.0, 0.0, 0.0, 0.0, 0.0, 0.0, 0.0, 0.0, 0.0, 0.0, 0.0, 0.0, 0.0, 0.0, 0.0, 0.0, 0.0, 0.0, 0.0, 0.0, 0.0, 0.0, 0.0, 0.0, 0.0, 0.0, 0.0, 0.0, 0.0, 0.0, 0.0, 0.0, 0.0, 0.0, 0.0, 0.0, 0.0, 0.0, 0.0, 0.0, 0.0, 0.0, 0.0, 0.0, 0.0, 0.0, 0.0, 0.0, 0.0, 0.0, 0.0, 0.0, 0.0, 0.0, 0.0, 0.0, 0.0, 0.0, 0.0, 0.0, 0.0, 0.0, 0.0, 0.0, 0.0, 0.0, 0.0, 0.0, 0.0, 0.0, 0.0, 0.0, 0.0, 0.0, 0.0, 0.0, 0.0, 0.0, 0.0, 0.0, 0.0, 0.0, 0.0, 0.0, 0.0, 0.0, 0.0, 0.0, 0.0, 0.0, 0.0, 0.0, 0.0, 0.0, 0.0, 0.0, 0.0, 0.0, 0.0, 0.0, 0.0, 0.0, 0.0, 0.0, 0.0, 0.0, 0.0, 0.0, 0.0, 0.0, 0.0, 0.0, 0.0, 0.0, 0.0, 0.0, 0.0, 0.0, 0.0, 0.0, 0.0, 0.0, 0.0, 0.0, 0.0, 0.0, 0.0, 0.0, 0.0, 0.0, 0.0, 0.0, 0.0, 0.0, 0.0, 0.0, 0.0, 0.0, 0.0, 0.0, 0.0, 0.0, 0.0, 0.0, 0.0, 0.0, 0.0, 0.0, 0.0, 0.0, 0.0, 0.0, 0.0, 0.0, 0.0, 0.0, 0.0, 0.0, 0.0, 0.0, 0.0, 0.0, 0.0, 0.0, 0.0, 0.0, 0.0, 0.0, 0.0, 0.0, 0.0, 0.0, 0.0, 0.0, 0.0, 0.0, 0.0, 0.0, 0.0, 0.0, 0.0, 0.0, 0.0, 0.0, 0.0, 0.0, 0.0, 0.0, 0.0, 0.0, 0.0, 0.0, 0.0, 0.0, 0.0, 0.0, 0.0, 0.0, 0.0, 0.0, 0.0, 0.0, 0.0, 0.0, 0.0, 0.0, 0.0, 0.0, 0.0, 0.0, 0.0, 0.0, 0.0, 0.0, 0.0, 0.0, 0.0, 0.0, 0.0, 0.0, 0.0, 0.0, 0.0, 0.0, 0.0, 0.0, 0.0, 0.0, 0.0, 0.0, 0.0, 0.0, 0.0, 0.0, 0.0, 0.0, 0.0, 0.0, 0.0, 0.0, 0.0, 0.0, 0.0, 0.0, 0.0, 0.0, 0.0, 0.0, 0.0, 0.0, 0.0, 0.0, 0.0, 0.0, 0.0, 0.0, 0.0, 0.0, 0.0, 0.0, 0.0, 0.0, 0.0, 0.0, 0.0, 0.0, 0.0, 0.0, 0.0, 0.0, 0.0, 0.0, 0.0, 0.0, 0.0, 0.0, 0.0, 0.0, 0.0, 0.0, 0.0, 0.0, 0.0, 0.0, 0.0, 0.0, 0.0, 0.0, 0.0, 0.0, 0.0, 0.0, 0.0, 0.0, 0.0, 0.0, 0.0, 0.0, 0.0, 0.0, 0.0, 0.0, 0.0, 0.0, 0.0, 0.0, 0.0, 0.0, 0.0, 0.0, 0.0, 0.0, 0.0, 0.0, 0.0, 0.0, 0.0, 0.0, 0.0, 0.0, 0.0, 0.0, 0.0, 0.0, 0.0, 0.0, 0.0, 0.0, 0.0, 0.0, 0.0, 0.0, 0.0, 0.0, 0.0, 0.0, 0.0, 0.0, 0.0, 0.0, 0.0, 0.0, 0.0, 0.0, 0.0, 0.0, 0.0, 0.0, 0.0, 0.0, 0.0, 0.0, 0.0, 0.0, 0.0, 0.0, 0.0, 0.0, 0.0, 0.0, 0.0, 0.0, 0.0, 0.0, 0.0, 0.0, 0.0, 0.0, 0.0, 0.0, 0.0, 0.0, 0.0, 0.0, 0.0, 0.0, 0.0, 0.0, 0.0, 0.0, 0.0, 0.0, 0.0, 0.0, 0.0, 0.0, 0.0, 0.0, 0.0, 0.0, 0.0, 0.0, 0.0, 0.0, 0.0, 0.0, 0.0, 0.0, 0.0, 0.0, 0.0, 0.0, 0.0, 0.0, 0.0, 0.0, 0.0, 0.0, 0.0, 0.0, 0.0, 0.0, 0.0, 0.0, 0.0, 0.0, 0.0, 0.0, 0.0, 0.0, 0.0, 0.0, 0.0, 0.0, 0.0, 0.0, 0.0, 0.0, 0.0, 0.0, 0.0, 0.0, 0.0, 0.0, 0.0, 0.0, 0.0, 0.0, 0.0, 0.0, 0.0, 0.0, 0.0, 0.0, 0.0, 0.0, 0.0, 0.0, 0.0, 0.0, 0.0, 0.0, 0.0, 0.0, 0.0, 0.0, 0.0, 0.0, 0.0, 0.0, 0.0, 0.0, 0.0, 0.0, 0.0, 0.0, 0.0, 0.0, 0.0, 0.0, 0.0, 0.0, 0.0, 0.0, 0.0, 0.0, 0.0, 0.0, 0.0, 0.0, 0.0, 0.0, 0.0, 0.0, 0.0, 0.0, 0.0, 0.0, 0.0, 0.0, 0.0, 0.0, 0.0, 0.0, 0.0, 0.0, 0.0, 0.0, 0.0, 0.0, 0.0, 0.0, 0.0, 0.0, 0.0, 0.0, 0.0, 0.0, 0.0, 0.0, 0.0, 0.0, 0.0, 0.0, 0.0, 0.0, 0.0, 0.0, 0.0, 0.0, 0.0, 0.0, 0.0, 0.0, 0.0, 0.0, 0.0, 0.0, 0.0, 0.0, 0.0, 0.0, 0.0, 0.0, 0.0, 0.0, 0.0, 0.0, 0.0, 0.0, 0.0, 0.0, 0.0, 0.0, 0.0, 0.0, 0.0, 0.0, 0.0, 0.0, 0.0, 0.0, 0.0, 0.0, 0.0, 0.0, 0.0, 0.0, 0.0, 0.0, 0.0, 0.0, 0.0, 0.0, 0.0, 0.0, 0.0, 0.0, 0.0, 0.0, 0.0, 0.0, 0.0, 0.0, 0.0, 0.0, 0.0, 0.0, 0.0, 0.0, 0.0, 0.0, 0.0, 0.0, 0.0, 0.0, 0.0, 0.0, 0.0, 0.0, 0.0, 0.0, 0.0, 0.0, 0.0, 0.0, 0.0, 0.0, 0.0, 0.0, 0.0, 0.0, 0.0, 0.0, 0.0, 0.0, 0.0, 0.0, 0.0, 0.0, 0.0, 0.0, 0.0, 0.0, 0.0, 0.0, 0.0, 0.0, 0.0, 0.0, 0.0, 0.0, 0.0, 0.0, 0.0, 0.0, 0.0, 0.0, 0.0, 0.0, 0.0, 0.0, 0.0, 0.0, 0.0, 0.0, 0.0, 0.0, 0.0, 0.0, 0.0, 0.0, 0.0, 0.0, 0.0, 0.0, 0.0, 0.0, 0.0, 0.0, 0.0, 0.0, 0.0, 0.0, 0.0, 0.0, 0.0, 0.0, 0.0, 0.0, 0.0, 0.0, 0.0, 0.0, 0.0, 0.0, 0.0, 0.0, 0.0, 0.0, 0.0, 0.0, 0.0, 0.0, 0.0, 0.0, 0.0, 0.0, 0.0, 0.0, 0.0, 0.0, 0.0, 0.0, 0.0, 0.0, 0.0, 0.0, 0.0, 0.0, 0.0, 0.0, 0.0, 0.0, 0.0, 0.0, 0.0, 0.0, 0.0, 0.0, 0.0, 0.0, 0.0, 0.0, 0.0, 0.0, 0.0, 0.0, 0.0, 0.0, 0.0, 0.0, 0.0, 0.0, 0.0, 0.0, 0.0, 0.0, 0.0, 0.0, 0.0, 0.0, 0.0, 0.0, 0.0, 0.0, 0.0, 0.0, 0.0, 0.0, 0.0, 0.0, 0.0, 0.0, 0.0, 0.0, 0.0, 0.0, 0.0, 0.0, 0.0, 0.0, 0.0, 0.0, 0.0, 0.0, 0.0, 0.0, 0.0, 0.0, 0.0, 0.0, 0.0, 0.0, 0.0, 0.0, 0.0, 0.0, 0.0, 0.0, 0.0, 0.0, 0.0, 0.0, 0.0, 0.0, 0.0, 0.0, 0.0, 0.0, 0.0, 0.0, 0.0, 0.0, 0.0, 0.0, 0.0, 0.0, 0.0, 0.0, 0.0, 0.0, 0.0, 0.0, 0.0, 0.0, 0.0, 0.0, 0.0, 0.0, 0.0, 0.0, 0.0, 0.0, 0.0, 0.0, 0.0, 0.0, 0.0, 0.0, 0.0, 0.0, 0.0, 0.0, 0.0, 0.0, 0.0, 0.0, 0.0, 0.0, 0.0, 0.0, 0.0, 0.0, 0.0, 0.0, 0.0, 0.0, 0.0, 0.0, 0.0, 0.0, 0.0, 0.0, 0.0, 0.0, 0.0, 0.0, 0.0, 0.0, 0.0, 0.0, 0.0, 0.0, 0.0, 0.0, 0.0, 0.0, 0.0, 0.0, 0.0, 0.0, 0.0, 0.0, 0.0, 0.0, 0.0, 0.0, 0.0, 0.0, 0.0, 0.0, 0.0, 0.0, 0.0, 0.0, 0.0, 0.0, 0.0, 0.0, 0.0, 0.0, 0.0, 0.0, 0.0, 0.0, 0.0, 0.0, 0.0, 0.0, 0.0, 0.0, 0.0, 0.0, 0.0, 0.0, 0.0, 0.0, 0.0, 0.0, 0.0, 0.0, 0.0, 0.0, 0.0, 0.0, 0.0, 0.0, 0.0, 0.0, 0.0, 0.0, 0.0, 0.0, 0.0, 0.0, 0.0, 0.0, 0.0, 0.0, 0.0, 0.0, 0.0, 0.0, 0.0, 0.0, 0.0, 0.0, 0.0, 0.0, 0.0, 0.0, 0.0, 0.0, 0.0, 0.0, 0.0, 0.0, 0.0, 0.0, 0.0, 0.0, 0.0, 0.0, 0.0, 0.0, 0.0, 0.0, 0.0, 0.0, 0.0, 0.0, 0.0, 0.0, 0.0, 0.0, 0.0, 0.0, 0.0, 0.0, 0.0, 0.0, 0.0, 0.0, 0.0, 0.0, 0.0, 0.0, 0.0, 0.0, 0.0, 0.0, 0.0, 0.0, 0.0, 0.0, 0.0, 0.0, 0.0, 0.0, 0.0, 0.0, 0.0, 0.0, 0.0, 0.0, 0.0, 0.0, 0.0, 0.0, 0.0, 0.0, 0.0, 0.0, 0.0, 0.0, 0.0, 0.0, 0.0, 0.0, 0.0, 0.0, 0.0, 0.0, 0.0, 0.0, 0.0, 0.0, 0.0, 0.0, 0.0, 0.0, 0.0, 0.0, 0.0, 0.0, 0.0, 0.0, 0.0, 0.0, 0.0, 0.0, 0.0, 0.0, 0.0, 0.0, 0.0, 0.0, 0.0, 0.0, 0.0, 0.0, 0.0, 0.0, 0.0, 0.0, 0.0, 0.0, 0.0, 0.0, 0.0, 0.0, 0.0, 0.0, 0.0, 0.0, 0.0, 0.0, 0.0, 0.0, 0.0, 0.0, 0.0, 0.0, 0.0, 0.0, 0.0, 0.0, 0.0, 0.0, 0.0, 0.0, 0.0, 0.0, 0.0, 0.0, 0.0, 0.0, 0.0, 0.0, 0.0, 0.0, 0.0, 0.0, 0.0, 0.0, 0.0, 0.0, 0.0, 0.0, 0.0, 0.0, 0.0, 0.0, 0.0, 0.0, 0.0, 0.0, 0.0, 0.0, 0.0, 0.0, 0.0, 0.0, 0.0, 0.0, 0.0, 0.0, 0.0, 0.0, 0.0, 0.0, 0.0, 0.0, 0.0, 0.0, 0.0, 0.0, 0.0, 0.0, 0.0, 0.0, 0.0, 0.0, 0.0, 0.0, 0.0, 0.0, 0.0, 0.0, 0.0, 0.0, 0.0, 0.0, 0.0, 0.0, 0.0, 0.0, 0.0, 0.0, 0.0, 0.0, 0.0, 0.0, 0.0, 0.0, 0.0, 0.0, 0.0, 0.0, 0.0, 0.0, 0.0, 0.0, 0.0, 0.0, 0.0, 0.0, 0.0, 0.0, 0.0, 0.0, 0.0, 0.0, 0.0, 0.0, 0.0, 0.0, 0.0, 0.0, 0.0, 0.0, 0.0, 0.0, 0.0, 0.0, 0.0, 0.0, 0.0, 0.0, 0.0, 0.0, 0.0, 0.0, 0.0, 0.0, 0.0, 0.0, 0.0, 0.0, 0.0, 0.0, 0.0, 0.0, 0.0, 0.0, 0.0, 0.0, 0.0, 0.0, 0.0, 0.0, 0.0, 0.0, 0.0, 0.0, 0.0, 0.0, 0.0, 0.0, 0.0, 0.0, 0.0, 0.0, 0.0, 0.0, 0.0, 0.0, 0.0, 0.0, 0.0, 0.0, 0.0, 0.0, 0.0, 0.0, 0.0, 0.0, 0.0, 0.0, 0.0, 0.0, 0.0, 0.0, 0.0, 0.0, 0.0, 0.0, 0.0, 0.0, 0.0, 0.0, 0.0, 0.0, 0.0, 0.0, 0.0, 0.0, 0.0, 0.0, 0.0, 0.0, 0.0, 0.0, 0.0, 0.0, 0.0, 0.0, 0.0, 0.0, 0.0, 0.0, 0.0, 0.0, 0.0, 0.0, 0.0, 0.0, 0.0, 0.0, 0.0, 0.0, 0.0, 0.0, 0.0, 0.0, 0.0, 0.0, 0.0, 0.0, 0.0, 0.0, 0.0, 0.0, 0.0, 0.0, 0.0, 0.0, 0.0, 0.0, 0.0, 0.0, 0.0, 0.0, 0.0, 0.0, 0.0, 0.0, 0.0, 0.0, 0.0, 0.0, 0.0, 0.0, 0.0, 0.0, 0.0, 0.0, 0.0, 0.0, 0.0, 0.0, 0.0, 0.0, 0.0, 0.0, 0.0, 0.0, 0.0, 0.0, 0.0, 0.0, 0.0, 0.0, 0.0, 0.0, 0.0, 0.0, 0.0, 0.0, 0.0, 0.0, 0.0, 0.0, 0.0, 0.0, 0.0, 0.0, 0.0, 0.0, 0.0, 0.0, 0.0, 0.0, 0.0, 0.0, 0.0, 0.0, 0.0, 0.0, 0.0, 0.0, 0.0, 0.0, 0.0, 0.0, 0.0, 0.0, 0.0, 0.0, 0.0, 0.0, 0.0, 0.0, 0.0, 0.0, 0.0, 0.0, 0.0, 0.0, 0.0, 0.0, 0.0, 0.0, 0.0, 0.0, 0.0, 0.0, 0.0, 0.0, 0.0, 0.0, 0.0, 0.0, 0.0, 0.0, 0.0, 0.0, 0.0, 0.0, 0.0, 0.0, 0.0, 0.0, 0.0, 0.0, 0.0, 0.0, 0.0, 0.0, 0.0, 0.0, 0.0, 0.0, 0.0, 0.0, 0.0, 0.0, 0.0, 0.0, 0.0, 0.0, 0.0, 0.0, 0.0, 0.0, 0.0, 0.0, 0.0, 0.0, 0.0, 0.0, 0.0, 0.0, 0.0, 0.0, 0.0, 0.0, 0.0, 0.0, 0.0, 0.0, 0.0, 0.0, 0.0, 0.0, 0.0, 0.0, 0.0, 0.0, 0.0, 0.0, 0.0, 0.0, 0.0, 0.0, 0.0, 0.0, 0.0, 0.0, 0.0, 0.0, 0.0, 0.0, 0.0, 0.0, 0.0, 0.0, 0.0, 0.0, 0.0, 0.0, 0.0, 0.0, 0.0, 0.0, 0.0, 0.0, 0.0, 0.0, 0.0, 0.0, 0.0, 0.0, 0.0, 0.0, 0.0, 0.0, 0.0, 0.0, 0.0, 0.0, 0.0, 0.0, 0.0, 0.0, 0.0, 0.0, 0.0, 0.0, 0.0, 0.0, 0.0, 0.0, 0.0, 0.0, 0.0, 0.0, 0.0, 0.0, 0.0, 0.0, 0.0, 0.0, 0.0, 0.0, 0.0, 0.0, 0.0, 0.0, 0.0, 0.0, 0.0, 0.0, 0.0, 0.0, 0.0, 0.0, 0.0, 0.0, 0.0, 0.0, 0.0, 0.0, 0.0, 0.0, 0.0, 0.0, 0.0, 0.0, 0.0, 0.0, 0.0, 0.0, 0.0, 0.0, 0.0, 0.0, 0.0, 0.0, 0.0, 0.0, 0.0, 0.0, 0.0, 0.0, 0.0, 0.0, 0.0, 0.0, 0.0, 0.0, 0.0, 0.0, 0.0, 0.0, 0.0, 0.0, 0.0, 0.0, 0.0, 0.0, 0.0, 0.0, 0.0, 0.0, 0.0, 0.0, 0.0, 0.0, 0.0, 0.0, 0.0, 0.0, 0.0, 0.0, 0.0, 0.0, 0.0, 0.0, 0.0, 0.0, 0.0, 0.0, 0.0, 0.0, 0.0, 0.0, 0.0, 0.0, 0.0, 0.0, 0.0, 0.0, 0.0, 0.0, 0.0, 0.0, 0.0, 0.0, 0.0, 0.0, 0.0, 0.0, 0.0, 0.0, 0.0, 0.0, 0.0, 0.0, 0.0, 0.0, 0.0, 0.0, 0.0, 0.0, 0.0, 0.0, 0.0, 0.0, 0.0, 0.0, 0.0, 0.0, 0.0, 0.0, 0.0, 0.0, 0.0, 0.0, 0.0, 0.0, 0.0, 0.0, 0.0, 0.0, 0.0, 0.0, 0.0, 0.0, 0.0, 0.0, 0.0, 0.0, 0.0, 0.0, 0.0, 0.0, 0.0, 0.0, 0.0, 0.0, 0.0, 0.0, 0.0, 0.0, 0.0, 0.0, 0.0, 0.0, 0.0, 0.0, 0.0, 0.0, 0.0, 0.0, 0.0, 0.0, 0.0, 0.0, 0.0, 0.0, 0.0, 0.0, 0.0, 0.0, 0.0, 0.0, 0.0, 0.0, 0.0, 0.0, 0.0, 0.0, 0.0, 0.0, 0.0, 0.0, 0.0, 0.0, 0.0, 0.0, 0.0, 0.0, 0.0, 0.0, 0.0, 0.0, 0.0, 0.0, 0.0, 0.0, 0.0, 0.0, 0.0, 0.0, 0.0, 0.0, 0.0, 0.0, 0.0, 0.0, 0.0, 0.0, 0.0, 0.0, 0.0, 0.0, 0.0, 0.0, 0.0, 0.0, 0.0, 0.0, 0.0, 0.0, 0.0, 0.0, 0.0, 0.0, 0.0, 0.0, 0.0, 0.0, 0.0, 0.0, 0.0, 0.0, 0.0, 0.0, 0.0, 0.0, 0.0, 0.0, 0.0, 0.0, 0.0, 0.0, 0.0, 0.0, 0.0, 0.0, 0.0, 0.0, 0.0, 0.0, 0.0, 0.0, 0.0, 0.0, 0.0, 0.0, 0.0, 0.0, 0.0, 0.0, 0.0, 0.0, 0.0, 0.0, 0.0, 0.0, 0.0, 0.0, 0.0, 0.0, 0.0, 0.0, 0.0, 0.0, 0.0, 0.0, 0.0, 0.0, 0.0, 0.0, 0.0, 0.0, 0.0, 0.0, 0.0, 0.0, 0.0, 0.0, 0.0, 0.0, 0.0, 0.0, 0.0, 0.0, 0.0, 0.0, 0.0, 0.0, 0.0, 0.0, 0.0, 0.0, 0.0, 0.0, 0.0, 0.0, 0.0, 0.0, 0.0, 0.0, 0.0, 0.0, 0.0, 0.0, 0.0, 0.0, 0.0, 0.0, 0.0, 0.0, 0.0, 0.0, 0.0, 0.0, 0.0, 0.0, 0.0, 0.0, 0.0, 0.0, 0.0, 0.0, 0.0, 0.0, 0.0, 0.0, 0.0, 0.0, 0.0, 0.0, 0.0, 0.0, 0.0, 0.0, 0.0, 0.0, 0.0, 0.0, 0.0, 0.0, 0.0, 0.0, 0.0, 0.0, 0.0, 0.0, 0.0, 0.0, 0.0, 0.0, 0.0, 0.0, 0.0, 0.0, 0.0, 0.0, 0.0, 0.0, 0.0, 0.0, 0.0, 0.0, 0.0, 0.0, 0.0, 0.0, 0.0, 0.0, 0.0, 0.0, 0.0, 0.0, 0.0, 0.0, 0.0, 0.0, 0.0, 0.0, 0.0, 0.0, 0.0, 0.0, 0.0, 0.0, 0.0, 0.0, 0.0, 0.0, 0.0, 0.0, 0.0, 0.0, 0.0, 0.0, 0.0, 0.0, 0.0, 0.0, 0.0, 0.0, 0.0, 0.0, 0.0, 0.0, 0.0, 0.0, 0.0, 0.0, 0.0, 0.0, 0.0, 0.0, 0.0, 0.0, 0.0, 0.0, 0.0, 0.0, 0.0, 0.0, 0.0, 0.0, 0.0, 0.0, 0.0, 0.0, 0.0, 0.0, 0.0, 0.0, 0.0, 0.0, 0.0, 0.0, 0.0, 0.0, 0.0, 0.0, 0.0, 0.0, 0.0, 0.0, 0.0, 0.0, 0.0, 0.0, 0.0, 0.0, 0.0, 0.0, 0.0, 0.0, 0.0, 0.0, 0.0, 0.0, 0.0, 0.0, 0.0, 0.0, 0.0, 0.0, 0.0, 0.0, 0.0, 0.0, 0.0, 0.0, 0.0, 0.0, 0.0, 0.0, 0.0, 0.0, 0.0, 0.0, 0.0, 0.0, 0.0, 0.0, 0.0, 0.0, 0.0, 0.0, 0.0, 0.0, 0.0, 0.0, 0.0, 0.0, 0.0, 0.0, 0.0, 0.0, 0.0, 0.0, 0.0, 0.0, 0.0, 0.0, 0.0, 0.0, 0.0, 0.0, 0.0, 0.0, 0.0, 0.0, 0.0, 0.0, 0.0, 0.0, 0.0, 0.0, 0.0, 0.0, 0.0, 0.0, 0.0, 0.0, 0.0, 0.0, 0.0, 0.0, 0.0, 0.0, 0.0, 0.0, 0.0, 0.0, 0.0, 0.0, 0.0, 0.0, 0.0, 0.0, 0.0, 0.0, 0.0, 0.0, 0.0, 0.0, 0.0, 0.0, 0.0, 0.0, 0.0, 0.0, 0.0, 0.0, 0.0, 0.0, 0.0, 0.0, 0.0, 0.0, 0.0, 0.0, 0.0, 0.0, 0.0, 0.0, 0.0, 0.0, 0.0, 0.0, 0.0, 0.0, 0.0, 0.0, 0.0, 0.0, 0.0, 0.0, 0.0, 0.0, 0.0, 0.0, 0.0, 0.0, 0.0, 0.0, 0.0, 0.0, 0.0, 0.0, 0.0, 0.0, 0.0, 0.0, 0.0, 0.0, 0.0, 0.0, 0.0, 0.0, 0.0, 0.0, 0.0, 0.0, 0.0, 0.0, 0.0, 0.0, 0.0, 0.0, 0.0, 0.0, 0.0, 0.0, 0.0, 0.0, 0.0, 0.0, 0.0, 0.0, 0.0, 0.0, 0.0, 0.0, 0.0, 0.0, 0.0, 0.0, 0.0, 0.0, 0.0, 0.0, 0.0, 0.0, 0.0, 0.0, 0.0, 0.0, 0.0, 0.0, 0.0, 0.0, 0.0, 0.0, 0.0, 0.0, 0.0, 0.0, 0.0, 0.0, 0.0, 0.0, 0.0, 0.0, 0.0, 0.0, 0.0, 0.0, 0.0, 0.0, 0.0, 0.0, 0.0, 0.0, 0.0, 0.0, 0.0, 0.0, 0.0, 0.0, 0.0, 0.0, 0.0, 0.0, 0.0, 0.0, 0.0, 0.0, 0.0, 0.0, 0.0, 0.0, 0.0, 0.0, 0.0, 0.0, 0.0, 0.0, 0.0, 0.0, 0.0, 0.0, 0.0, 0.0, 0.0, 0.0, 0.0, 0.0, 0.0, 0.0, 0.0, 0.0, 0.0, 0.0, 0.0, 0.0, 0.0, 0.0, 0.0, 0.0, 0.0, 0.0, 0.0, 0.0, 0.0, 0.0, 0.0, 0.0, 0.0, 0.0, 0.0, 0.0, 0.0, 0.0, 0.0, 0.0, 0.0, 0.0, 0.0, 0.0, 0.0, 0.0, 0.0, 0.0, 0.0, 0.0, 0.0, 0.0, 0.0, 0.0, 0.0, 0.0, 0.0, 0.0, 0.0, 0.0, 0.0, 0.0, 0.0, 0.0, 0.0, 0.0, 0.0, 0.0, 0.0, 0.0, 0.0, 0.0, 0.0, 0.0, 0.0, 0.0, 0.0, 0.0, 0.0, 0.0, 0.0, 0.0, 0.0, 0.0, 0.0, 0.0, 0.0, 0.0, 0.0, 0.0, 0.0, 0.0, 0.0, 0.0, 0.0, 0.0, 0.0, 0.0, 0.0, 0.0, 0.0, 0.0, 0.0, 0.0, 0.0, 0.0, 0.0, 0.0, 0.0, 0.0, 0.0, 0.0, 0.0, 0.0, 0.0, 0.0, 0.0, 0.0, 0.0, 0.0, 0.0, 0.0, 0.0, 0.0, 0.0, 0.0, 0.0, 0.0, 0.0, 0.0, 0.0, 0.0, 0.0, 0.0, 0.0, 0.0, 0.0, 0.0, 0.0, 0.0, 0.0, 0.0, 0.0, 0.0, 0.0, 0.0, 0.0, 0.0, 0.0, 0.0, 0.0, 0.0, 0.0, 0.0, 0.0, 0.0, 0.0, 0.0, 0.0, 0.0, 0.0, 0.0, 0.0, 0.0, 0.0, 0.0, 0.0, 0.0, 0.0, 0.0, 0.0, 0.0, 0.0, 0.0, 0.0, 0.0, 0.0, 0.0, 0.0, 0.0, 0.0, 0.0, 0.0, 0.0, 0.0, 0.0, 0.0, 0.0, 0.0, 0.0, 0.0, 0.0, 0.0, 0.0, 0.0, 0.0, 0.0, 0.0, 0.0, 0.0, 0.0, 0.0, 0.0, 0.0, 0.0, 0.0, 0.0, 0.0, 0.0, 0.0, 0.0, 0.0, 0.0, 0.0, 0.0, 0.0, 0.0, 0.0, 0.0, 0.0, 0.0, 0.0, 0.0, 0.0, 0.0, 0.0, 0.0, 0.0, 0.0, 0.0, 0.0, 0.0, 0.0, 0.0, 0.0, 0.0, 0.0, 0.0, 0.0, 0.0, 0.0, 0.0, 0.0, 0.0, 0.0, 0.0, 0.0, 0.0, 0.0, 0.0, 0.0, 0.0, 0.0, 0.0, 0.0, 0.0, 0.0, 0.0, 0.0, 0.0, 0.0, 0.0, 0.0, 0.0, 0.0, 0.0, 0.0, 0.0, 0.0, 0.0, 0.0, 0.0, 0.0, 0.0, 0.0, 0.0, 0.0, 0.0, 0.0, 0.0, 0.0, 0.0, 0.0, 0.0, 0.0, 0.0, 0.0, 0.0, 0.0, 0.0, 0.0, 0.0, 0.0, 0.0, 0.0, 0.0, 0.0, 0.0, 0.0, 0.0, 0.0, 0.0, 0.0, 0.0, 0.0, 0.0, 0.0, 0.0, 0.0, 0.0, 0.0, 0.0, 0.0, 0.0, 0.0, 0.0, 0.0, 0.0, 0.0, 0.0, 0.0, 0.0, 0.0, 0.0, 0.0, 0.0, 0.0, 0.0, 0.0, 0.0, 0.0, 0.0, 0.0, 0.0, 0.0, 0.0, 0.0, 0.0, 0.0, 0.0, 0.0, 0.0, 0.0, 0.0, 0.0, 0.0, 0.0, 0.0, 0.0, 0.0, 0.0, 0.0, 0.0, 0.0, 0.0, 0.0, 0.0, 0.0, 0.0, 0.0, 0.0, 0.0, 0.0, 0.0, 0.0, 0.0, 0.0, 0.0, 0.0, 0.0, 0.0, 0.0, 0.0, 0.0, 0.0, 0.0, 0.0, 0.0, 0.0, 0.0, 0.0, 0.0, 0.0, 0.0, 0.0, 0.0, 0.0, 0.0, 0.0, 0.0, 0.0, 0.0, 0.0, 0.0, 0.0, 0.0, 0.0, 0.0, 0.0, 0.0, 0.0, 0.0, 0.0, 0.0, 0.0, 0.0, 0.0, 0.0, 0.0, 0.0, 0.0, 0.0, 0.0, 0.0, 0.0, 0.0, 0.0, 0.0, 0.0, 0.0, 0.0, 0.0, 0.0, 0.0, 0.0, 0.0, 0.0, 0.0, 0.0, 0.0, 0.0, 0.0, 0.0, 0.0, 0.0, 0.0, 0.0, 0.0, 0.0, 0.0, 0.0, 0.0, 0.0, 0.0, 0.0, 0.0, 0.0, 0.0, 0.0, 0.0, 0.0, 0.0, 0.0, 0.0, 0.0, 0.0, 0.0, 0.0, 0.0, 0.0, 0.0, 0.0, 0.0, 0.0, 0.0, 0.0, 0.0, 0.0, 0.0, 0.0, 0.0, 0.0, 0.0, 0.0, 0.0, 0.0, 0.0, 0.0, 0.0, 0.0, 0.0, 0.0, 0.0, 0.0, 0.0, 0.0, 0.0, 0.0, 0.0, 0.0, 0.0, 0.0, 0.0, 0.0, 0.0, 0.0, 0.0, 0.0, 0.0, 0.0, 0.0, 0.0, 0.0, 0.0, 0.0, 0.0, 0.0, 0.0, 0.0, 0.0, 0.0, 0.0, 0.0, 0.0, 0.0, 0.0, 0.0, 0.0, 0.0, 0.0, 0.0, 0.0, 0.0, 0.0, 0.0, 0.0, 0.0, 0.0, 0.0, 0.0, 0.0, 0.0, 0.0, 0.0, 0.0, 0.0, 0.0, 0.0, 0.0, 0.0, 0.0, 0.0, 0.0, 0.0, 0.0, 0.0, 0.0, 0.0, 0.0, 0.0, 0.0, 0.0, 0.0, 0.0, 0.0, 0.0, 0.0, 0.0, 0.0, 0.0, 0.0, 0.0, 0.0, 0.0, 0.0, 0.0, 0.0, 0.0, 0.0, 0.0, 0.0, 0.0, 0.0, 0.0, 0.0, 0.0, 0.0, 0.0, 0.0, 0.0, 0.0, 0.0, 0.0, 0.0, 0.0, 0.0, 0.0, 0.0, 0.0, 0.0, 0.0, 0.0, 0.0, 0.0, 0.0, 0.0, 0.0, 0.0, 0.0, 0.0, 0.0, 0.0, 0.0, 0.0, 0.0, 0.0, 0.0, 0.0, 0.0, 0.0, 0.0, 0.0, 0.0, 0.0, 0.0, 0.0, 0.0, 0.0, 0.0, 0.0, 0.0, 0.0, 0.0, 0.0, 0.0, 0.0, 0.0, 0.0, 0.0, 0.0, 0.0, 0.0, 0.0, 0.0, 0.0, 0.0, 0.0, 0.0, 0.0, 0.0, 0.0, 0.0, 0.0, 0.0, 0.0, 0.0, 0.0, 0.0, 0.0, 0.0, 0.0, 0.0, 0.0, 0.0, 0.0, 0.0, 0.0, 0.0, 0.0, 0.0, 0.0, 0.0, 0.0, 0.0, 0.0, 0.0, 0.0, 0.0, 0.0, 0.0, 0.0, 0.0, 0.0, 0.0, 0.0, 0.0, 0.0, 0.0, 0.0, 0.0, 0.0, 0.0, 0.0, 0.0, 0.0, 0.0, 0.0, 0.0, 0.0, 0.0, 0.0, 0.0, 0.0, 0.0, 0.0, 0.0, 0.0, 0.0, 0.0, 0.0, 0.0, 0.0, 0.0, 0.0, 0.0, 0.0, 0.0, 0.0, 0.0, 0.0, 0.0, 0.0, 0.0, 0.0, 0.0, 0.0, 0.0, 0.0, 0.0, 0.0, 0.0, 0.0, 0.0, 0.0, 0.0, 0.0, 0.0, 0.0, 0.0, 0.0, 0.0, 0.0, 0.0, 0.0, 0.0, 0.0, 0.0, 0.0, 0.0, 0.0, 0.0, 0.0, 0.0, 0.0, 0.0, 0.0, 0.0, 0.0, 0.0, 0.0, 0.0, 0.0, 0.0, 0.0, 0.0, 0.0, 0.0, 0.0, 0.0, 0.0, 0.0, 0.0, 0.0, 0.0, 0.0, 0.0, 0.0, 0.0, 0.0, 0.0, 0.0, 0.0, 0.0, 0.0, 0.0, 0.0, 0.0, 0.0, 0.0, 0.0, 0.0, 0.0, 0.0, 0.0, 0.0, 0.0, 0.0, 0.0, 0.0, 0.0, 0.0, 0.0, 0.0, 0.0, 0.0, 0.0, 0.0, 0.0, 0.0, 0.0, 0.0, 0.0, 0.0, 0.0, 0.0, 0.0, 0.0, 0.0, 0.0, 0.0, 0.0, 0.0, 0.0, 0.0, 0.0, 0.0, 0.0, 0.0, 0.0, 0.0, 0.0, 0.0, 0.0, 0.0, 0.0, 0.0, 0.0, 0.0, 0.0, 0.0, 0.0, 0.0, 0.0, 0.0, 0.0, 0.0, 0.0, 0.0, 0.0, 0.0, 0.0, 0.0, 0.0, 0.0, 0.0, 0.0, 0.0, 0.0, 0.0, 0.0, 0.0, 0.0, 0.0, 0.0, 0.0, 0.0, 0.0, 0.0, 0.0, 0.0, 0.0, 0.0, 0.0, 0.0, 0.0, 0.0, 0.0, 0.0, 0.0, 0.0, 0.0, 0.0, 0.0, 0.0, 0.0, 0.0, 0.0, 0.0, 0.0, 0.0, 0.0, 0.0, 0.0, 0.0, 0.0, 0.0, 0.0, 0.0, 0.0, 0.0, 0.0, 0.0, 0.0, 0.0, 0.0, 0.0, 0.0, 0.0, 0.0, 0.0, 0.0, 0.0, 0.0, 0.0, 0.0, 0.0, 0.0, 0.0, 0.0, 0.0, 0.0, 0.0, 0.0, 0.0, 0.0, 0.0, 0.0, 0.0, 0.0, 0.0, 0.0, 0.0, 0.0, 0.0, 0.0, 0.0, 0.0, 0.0, 0.0, 0.0, 0.0, 0.0, 0.0, 0.0, 0.0, 0.0, 0.0, 0.0, 0.0, 0.0, 0.0, 0.0, 0.0, 0.0, 0.0, 0.0, 0.0, 0.0, 0.0, 0.0, 0.0, 0.0, 0.0, 0.0, 0.0, 0.0, 0.0, 0.0, 0.0, 0.0, 0.0, 0.0, 0.0, 0.0, 0.0, 0.0, 0.0, 0.0, 0.0, 0.0, 0.0, 0.0, 0.0, 0.0, 0.0, 0.0, 0.0, 0.0, 0.0, 0.0, 0.0, 0.0, 0.0, 0.0, 0.0, 0.0, 0.0, 0.0, 0.0, 0.0, 0.0, 0.0, 0.0, 0.0, 0.0, 0.0, 0.0, 0.0, 0.0, 0.0, 0.0, 0.0, 0.0, 0.0, 0.0, 0.0, 0.0, 0.0, 0.0, 0.0, 0.0, 0.0, 0.0, 0.0, 0.0, 0.0, 0.0, 0.0, 0.0, 0.0, 0.0, 0.0, 0.0, 0.0, 0.0, 0.0, 0.0, 0.0, 0.0, 0.0, 0.0, 0.0, 0.0, 0.0, 0.0, 0.0, 0.0, 0.0, 0.0, 0.0, 0.0, 0.0, 0.0, 0.0, 0.0, 0.0, 0.0, 0.0, 0.0, 0.0, 0.0])
me_plane.use_remesh_preserve_volume = False
me_plane.use_remesh_preserve_attributes = False
me_plane.use_mirror_vertex_groups = False
me_plane.update()

# ---- objects
ob_sphere = bpy.data.objects.new('Sphere', me_sphere)
ob_plane = bpy.data.objects.new('Plane', me_plane)
ob_lamp = bpy.data.objects.new('Lamp', light_lamp)
ob_camera = bpy.data.objects.new('Camera', cam_camera)

# ---- transforms, parenting, visibility, modifiers, constraints
ob_sphere.location = (0.0, -2.6, 9.1)
ob_sphere.scale = (0.54, 0.5, 0.5)
ob_sphere.lineart.crease_threshold = 0.0
_vg = ob_sphere.vertex_groups.new(name='Group')
ob_plane.location = (0.0, 0.0, 8.497)
ob_plane.rotation_euler = (1.571, -0.0, 0.0)
ob_plane.scale = (0.1584, 0.1851, 0.1584)
ob_plane.lineart.crease_threshold = 0.0
_m = ob_plane.modifiers.new('Mirror', 'MIRROR')
_m.use_clip = True
ob_lamp.location = (4.076, 1.005, 5.904)
ob_lamp.rotation_euler = (0.6503, 0.05522, 1.866)
ob_lamp.lock_rotations_4d = False
ob_lamp.empty_display_type = 'ARROWS'
ob_lamp.color = (0.0, 0.0, 0.0, 0.0)
ob_lamp.lineart.crease_threshold = 0.0
ob_camera.location = (7.481, -6.508, 5.344)
ob_camera.rotation_euler = (1.109, 0.0, 0.8149)
ob_camera.lock_rotations_4d = False
ob_camera.empty_display_type = 'ARROWS'
ob_camera.color = (0.0, 0.0, 0.0, 0.0)
ob_camera.display_type = 'WIRE'
ob_camera.lineart.crease_threshold = 0.0

# ---- collection membership
col_collection_1.objects.link(ob_sphere)
col_collection_1.objects.link(ob_plane)
col_collection_1.objects.link(ob_lamp)
col_collection_1.objects.link(ob_camera)

# ---- scene / render settings (as saved in the file)
scene.camera = ob_camera
scene.frame_start = 1; scene.frame_end = 250; scene.frame_set(0)
scene.render.engine = 'CYCLES'
scene.render.resolution_percentage = 50
scene.render.dither_intensity = 0.0
scene.cycles.use_denoising = False
scene.cycles.samples = 128
scene.cycles.sampling_pattern = 'TABULATED_SOBOL'
scene.cycles.use_adaptive_sampling = False
scene.cycles.use_light_tree = False
scene.cycles.blur_glossy = 0.0
scene.cycles.sample_clamp_indirect = 0.0
scene.view_settings.view_transform = 'Standard'
bpy.context.view_layer.update()
